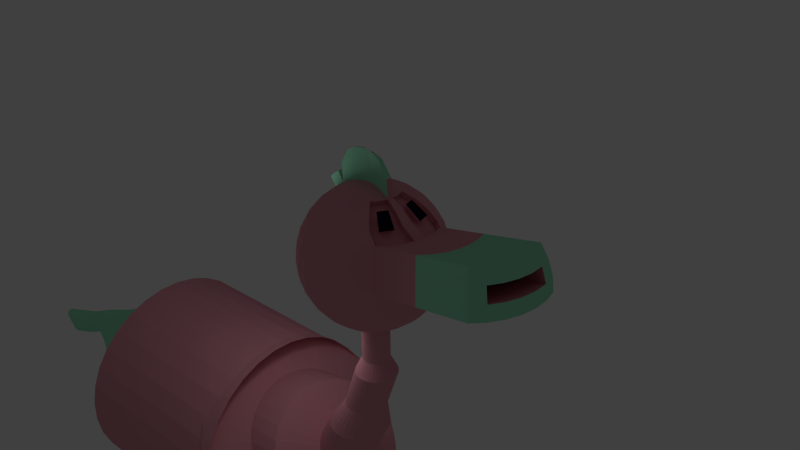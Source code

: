# Source: bird1.blend  (saved by Blender 2.63.0; exported with 4.5.12 LTS)
import bpy
from mathutils import Matrix  # noqa: F401  (used for matrix-valued properties, if any)

bpy.ops.wm.read_factory_settings(use_empty=True)
scene = bpy.context.scene
scene.name = 'Scene'

# ---- collections
col_collection_1 = bpy.data.collections.new('Collection 1'); scene.collection.children.link(col_collection_1)

# ---- materials (node trees are filled in below, after node groups)
mat_material_001 = bpy.data.materials.new('Material.001')
mat_material_001.alpha_threshold = 0.0
mat_material_001.use_transparent_shadow = False
mat_material_001.diffuse_color = (0.723, 0.3045, 0.3599, 1.0)
mat_material_001.roughness = 0.5
mat_material_001.line_color = (0.0, 0.0, 0.0, 1.0)
mat_material_002 = bpy.data.materials.new('Material.002')
mat_material_002.alpha_threshold = 0.0
mat_material_002.use_transparent_shadow = False
mat_material_002.diffuse_color = (0.008827, 0.002155, 0.01002, 1.0)
mat_material_002.roughness = 0.5
mat_material_002.specular_intensity = 0.0
mat_material_002.line_color = (0.0, 0.0, 0.0, 1.0)
mat_material_003 = bpy.data.materials.new('Material.003')
mat_material_003.alpha_threshold = 0.0
mat_material_003.use_transparent_shadow = False
mat_material_003.diffuse_color = (0.3325, 0.8, 0.529, 1.0)
mat_material_003.roughness = 0.5
mat_material_003.specular_intensity = 0.0
mat_material_003.line_color = (0.0, 0.0, 0.0, 1.0)

# ---- material node trees

# ---- world
world_world = bpy.data.worlds.new('World'); scene.world = world_world
world_world.color = (0.05088, 0.05088, 0.05088)
world_world.use_sun_shadow = False
world_world.sun_shadow_jitter_overblur = 0.0
world_world.cycles.sampling_method = 'MANUAL'
world_world.cycles.sample_map_resolution = 256

# ---- cameras
cam_camera = bpy.data.cameras.new('Camera')
cam_camera.clip_end = 100.0
cam_camera.lens = 35.0
cam_camera.sensor_width = 32.0
cam_camera.sensor_height = 18.0
cam_camera.ortho_scale = 7.314
cam_camera.dof.focus_distance = 0.0
cam_camera.dof.aperture_fstop = 128.0

# ---- lights
light_lamp = bpy.data.lights.new('Lamp', 'POINT')
light_lamp.transmission_factor = 0.0
light_lamp.cutoff_distance = 30.0
light_lamp.energy = 100.0
light_lamp.shadow_buffer_clip_start = 1.001
light_lamp.shadow_soft_size = 1.0
light_lamp.shadow_maximum_resolution = 0.006
light_lamp.use_absolute_resolution = True
light_lamp.cycles.use_multiple_importance_sampling = False

# ---- meshes
me_sphere = bpy.data.meshes.new('Sphere')
me_sphere.from_pydata([(-0.1951, 0.0, 0.9808), (-0.3827, 0.0, 0.9239), (-0.5556, 0.0, 0.8315), (-0.7071, 0.0, 0.7071), (-0.8315, 0.0, 0.5556), (-0.9239, 0.0, 0.3827), (-0.9808, 0.0, 0.1951), (-1.0, 0.0, 7.55e-08), (-0.9808, 0.0, -0.1951), (-0.9239, 0.0, -0.3827), (-0.8315, 0.0, -0.5556), (-0.7071, 0.0, -0.7071), (-0.5556, 0.0, -0.8315), (-0.3827, 0.0, -0.9239), (-0.1951, 0.0, -0.9808), (-0.1913, 0.03806, 0.9808), (-0.3753, 0.07466, 0.9239), (-0.5449, 0.1084, 0.8315), (-0.6935, 0.1379, 0.7071), (-0.8155, 0.1622, 0.5556), (-0.9061, 0.1802, 0.3827), (-0.9619, 0.1913, 0.1951), (-0.9808, 0.1951, 1.192e-07), (-0.9619, 0.1913, -0.1951), (-0.9061, 0.1802, -0.3827), (-0.8155, 0.1622, -0.5556), (-0.6935, 0.1379, -0.7071), (-0.5449, 0.1084, -0.8315), (-0.3753, 0.07466, -0.9239), (-0.1913, 0.03806, -0.9808), (-0.1802, 0.07466, 0.9808), (-0.3536, 0.1464, 0.9239), (-0.5133, 0.2126, 0.8315), (-0.6533, 0.2706, 0.7071), (-0.7682, 0.3182, 0.5556), (-0.8536, 0.3536, 0.3827), (-0.9061, 0.3753, 0.1951), (-0.9239, 0.3827, 1.192e-07), (-0.9061, 0.3753, -0.1951), (-0.8536, 0.3536, -0.3827), (-0.7682, 0.3182, -0.5556), (-0.6533, 0.2706, -0.7071), (-0.5133, 0.2126, -0.8315), (-0.3536, 0.1464, -0.9239), (-0.1802, 0.07466, -0.9808), (-0.1622, 0.1084, 0.9808), (-0.3182, 0.2126, 0.9239), (-0.4619, 0.3087, 0.8315), (-0.5879, 0.3928, 0.7071), (-0.6913, 0.4619, 0.5556), (-0.7682, 0.5133, 0.3827), (-0.8155, 0.5449, 0.1951), (-0.8315, 0.5556, 1.192e-07), (-0.8155, 0.5449, -0.1951), (-0.7682, 0.5133, -0.3827), (-0.6913, 0.4619, -0.5556), (-0.5879, 0.3928, -0.7071), (-0.4619, 0.3087, -0.8315), (-0.3182, 0.2126, -0.9239), (-0.1622, 0.1084, -0.9808), (-0.1379, 0.1379, 0.9808), (-0.2706, 0.2706, 0.9239), (-0.3928, 0.3928, 0.8315), (-0.5, 0.5, 0.7071), (-0.5879, 0.5879, 0.5556), (-0.6533, 0.6533, 0.3827), (-0.6935, 0.6935, 0.1951), (-0.7071, 0.7071, 1.192e-07), (-0.6935, 0.6935, -0.1951), (-0.6533, 0.6533, -0.3827), (-0.5879, 0.5879, -0.5556), (-0.5, 0.5, -0.7071), (-0.3928, 0.3928, -0.8315), (-0.2706, 0.2706, -0.9239), (-0.1379, 0.1379, -0.9808), (-0.1084, 0.1622, 0.9808), (-0.2126, 0.3182, 0.9239), (-0.3087, 0.4619, 0.8315), (-0.3928, 0.5879, 0.7071), (-0.4619, 0.6913, 0.5556), (-0.5133, 0.7682, 0.3827), (-0.5449, 0.8155, 0.1951), (-0.5556, 0.8315, 1.192e-07), (-0.5449, 0.8155, -0.1951), (-0.5133, 0.7682, -0.3827), (-0.4619, 0.6913, -0.5556), (-0.3928, 0.5879, -0.7071), (-0.3087, 0.4619, -0.8315), (-0.2126, 0.3182, -0.9239), (-0.1084, 0.1622, -0.9808), (-0.07466, 0.1802, 0.9808), (-0.1464, 0.3536, 0.9239), (-0.2126, 0.5133, 0.8315), (-0.2706, 0.6533, 0.7071), (-0.3182, 0.7682, 0.5556), (-0.3536, 0.8536, 0.3827), (-0.3753, 0.9061, 0.1951), (-0.3827, 0.9239, 1.192e-07), (-0.3753, 0.9061, -0.1951), (-0.3536, 0.8536, -0.3827), (-0.3182, 0.7682, -0.5556), (-0.2706, 0.6533, -0.7071), (-0.2126, 0.5133, -0.8315), (-0.1464, 0.3536, -0.9239), (-0.07466, 0.1802, -0.9808), (-0.03806, 0.1913, 0.9808), (-0.07466, 0.3753, 0.9239), (-0.1084, 0.5449, 0.8315), (-0.1379, 0.6935, 0.7071), (-0.1622, 0.8155, 0.5556), (-0.1802, 0.9061, 0.3827), (-0.1913, 0.9619, 0.1951), (-0.1951, 0.9808, 1.192e-07), (-0.1913, 0.9619, -0.1951), (-0.1802, 0.9061, -0.3827), (-0.1622, 0.8155, -0.5556), (-0.1379, 0.6935, -0.7071), (-0.1084, 0.5449, -0.8315), (-0.07466, 0.3753, -0.9239), (-0.03806, 0.1913, -0.9808), (3.445e-07, 0.1951, 0.9808), (3.631e-07, 0.3827, 0.9239), (3.631e-07, 0.5556, 0.8315), (4.003e-07, 0.7071, 0.7071), (4.152e-07, 0.8315, 0.5556), (3.705e-07, 0.9239, 0.3827), (4.749e-07, 0.9808, 0.1951), (3.407e-07, 1.0, 1.192e-07), (4.749e-07, 0.9808, -0.1951), (3.407e-07, 0.9239, -0.3827), (4.152e-07, 0.8315, -0.5556), (4.003e-07, 0.7071, -0.7071), (3.929e-07, 0.5556, -0.8315), (3.556e-07, 0.3827, -0.9239), (3.147e-07, 0.1951, -0.9808), (0.03806, 0.1913, 0.9808), (0.07466, 0.3753, 0.9239), (0.1084, 0.5449, 0.8315), (0.138, 0.6935, 0.7071), (0.1622, 0.8155, 0.5556), (0.1802, 0.9061, 0.3827), (0.1913, 0.9619, 0.1951), (0.1951, 0.9808, 1.192e-07), (0.1913, 0.9619, -0.1951), (0.1802, 0.9061, -0.3827), (0.1622, 0.8155, -0.5556), (0.138, 0.6935, -0.7071), (0.1084, 0.5449, -0.8315), (0.07466, 0.3753, -0.9239), (0.03806, 0.1913, -0.9808), (0.07466, 0.1802, 0.9808), (0.1464, 0.3536, 0.9239), (0.2126, 0.5133, 0.8315), (0.2706, 0.6533, 0.7071), (0.3182, 0.7682, 0.5556), (0.3536, 0.8536, 0.3827), (0.3753, 0.9061, 0.1951), (0.3827, 0.9239, 1.192e-07), (0.3753, 0.9061, -0.1951), (0.3536, 0.8536, -0.3827), (0.3182, 0.7682, -0.5556), (0.2706, 0.6533, -0.7071), (0.2126, 0.5133, -0.8315), (0.1464, 0.3536, -0.9239), (0.07466, 0.1802, -0.9808), (0.1084, 0.1622, 0.9808), (0.2126, 0.3182, 0.9239), (0.3087, 0.4619, 0.8315), (0.3928, 0.5879, 0.7071), (0.4619, 0.6913, 0.5556), (0.5133, 0.7682, 0.3827), (0.5449, 0.8155, 0.1951), (0.5556, 0.8315, 1.192e-07), (0.5449, 0.8155, -0.1951), (0.5133, 0.7682, -0.3827), (0.4619, 0.6913, -0.5556), (0.3928, 0.5879, -0.7071), (0.3087, 0.4619, -0.8315), (0.2126, 0.3182, -0.9239), (0.1084, 0.1622, -0.9808), (0.138, 0.1379, 0.9808), (0.2706, 0.2706, 0.9239), (0.3928, 0.3928, 0.8315), (0.5, 0.5, 0.7071), (0.5879, 0.5879, 0.5556), (0.6533, 0.6533, 0.3827), (0.6935, 0.6935, 0.1951), (0.7071, 0.7071, 1.192e-07), (0.6935, 0.6935, -0.1951), (0.6533, 0.6533, -0.3827), (0.5879, 0.5879, -0.5556), (0.5, 0.5, -0.7071), (0.3928, 0.3928, -0.8315), (0.2706, 0.2706, -0.9239), (0.138, 0.1379, -0.9808), (0.1622, 0.1084, 0.9808), (0.3182, 0.2126, 0.9239), (0.4619, 0.3087, 0.8315), (0.5879, 0.3928, 0.7071), (0.6913, 0.4619, 0.5556), (0.7682, 0.5133, 0.3827), (0.8155, 0.5449, 0.1951), (0.8315, 0.5556, 1.192e-07), (0.8155, 0.5449, -0.1951), (0.7682, 0.5133, -0.3827), (0.6913, 0.4619, -0.5556), (0.5879, 0.3928, -0.7071), (0.4619, 0.3087, -0.8315), (0.3182, 0.2126, -0.9239), (0.1622, 0.1084, -0.9808), (0.1802, 0.07466, 0.9808), (0.3536, 0.1464, 0.9239), (0.4807, 0.2238, 0.8545), (0.6726, 0.3033, 0.684), (0.845, 0.3544, 0.5652), (0.9304, 0.3898, 0.3923), (0.9829, 0.4116, 0.2047), (1.001, 0.4189, 0.009592), (0.9061, 0.3753, -0.1951), (0.8536, 0.3536, -0.3827), (0.7682, 0.3182, -0.5556), (0.6533, 0.2706, -0.7071), (0.5133, 0.2126, -0.8315), (0.3536, 0.1464, -0.9239), (0.1802, 0.07466, -0.9808), (0.1913, 0.03806, 0.9808), (0.3753, 0.07466, 0.9239), (0.524, 0.08094, 0.8545), (0.7277, 0.1215, 0.684), (0.8923, 0.1984, 0.5652), (1.849, -0.1326, 0.6688), (1.757, -0.1326, 0.8417), (1.058, 0.2313, 0.009592), (0.9619, 0.1913, -0.1951), (0.9061, 0.1802, -0.3827), (0.8155, 0.1622, -0.5556), (0.6935, 0.1379, -0.7071), (0.5449, 0.1084, -0.8315), (0.3753, 0.07466, -0.9239), (0.1913, 0.03806, -0.9808), (0.1951, -3.353e-08, 0.9808), (0.3827, -5.215e-08, 0.9239), (0.5556, -6.706e-08, 0.8315), (0.7071, -5.96e-08, 0.7071), (0.9083, 0.03623, 0.5652), (1.906, 0.06253, 0.2861), (1.887, 0.05878, 0.4812), (1.077, 0.03623, 0.009592), (0.9808, -1.49e-07, -0.1951), (0.9239, -4.47e-08, -0.3827), (0.8315, -1.043e-07, -0.5556), (0.7071, -5.96e-08, -0.7071), (0.5556, -9.686e-08, -0.8315), (0.3827, -2.235e-08, -0.9239), (0.1951, 0.0, -0.9808), (0.1913, -0.03806, 0.9808), (0.3753, -0.07466, 0.9239), (0.5449, -0.1084, 0.8315), (0.6935, -0.1379, 0.7071), (0.8923, -0.126, 0.5652), (1.831, 0.04768, 0.6688), (1.741, 0.02965, 0.8417), (1.058, -0.1589, 0.009592), (0.9619, -0.1913, -0.1951), (0.9061, -0.1802, -0.3827), (0.8155, -0.1622, -0.5556), (0.6935, -0.1379, -0.7071), (0.5449, -0.1084, -0.8315), (0.3753, -0.07466, -0.9239), (0.1913, -0.03806, -0.9808), (0.1802, -0.07466, 0.9808), (0.3536, -0.1464, 0.9239), (0.4983, -0.182, 0.8542), (0.6896, -0.2612, 0.6843), (0.845, -0.282, 0.5652), (1.849, 0.2501, 0.2861), (1.831, 0.2428, 0.4812), (1.001, -0.3465, 0.009592), (0.9061, -0.3753, -0.1951), (0.8536, -0.3536, -0.3827), (0.7682, -0.3182, -0.5556), (0.6533, -0.2706, -0.7071), (0.5133, -0.2126, -0.8315), (0.3536, -0.1464, -0.9239), (0.1802, -0.07466, -0.9808), (0.1622, -0.1084, 0.9808), (0.3182, -0.2126, 0.9239), (0.4282, -0.3132, 0.8542), (0.6003, -0.4282, 0.6843), (0.7681, -0.4257, 0.5652), (1.779, 0.221, 0.6688), (1.694, 0.1856, 0.8417), (0.9083, -0.5193, 0.009592), (0.8155, -0.5449, -0.1951), (0.7682, -0.5133, -0.3827), (0.6913, -0.4619, -0.5556), (0.5879, -0.3928, -0.7071), (0.4619, -0.3087, -0.8315), (0.3182, -0.2126, -0.9239), (0.1622, -0.1084, -0.9808), (0.138, -0.1379, 0.9808), (0.2706, -0.2706, 0.9239), (0.3928, -0.3928, 0.8315), (0.5, -0.5, 0.7071), (0.6647, -0.5517, 0.5652), (0.7301, -0.6171, 0.3923), (0.7703, -0.6573, 0.2047), (0.7839, -0.6709, 0.009592), (0.6935, -0.6935, -0.1951), (0.6533, -0.6533, -0.3827), (0.5879, -0.5879, -0.5556), (0.5, -0.5, -0.7071), (0.3928, -0.3928, -0.8315), (0.2706, -0.2706, -0.9239), (0.1379, -0.1379, -0.9808), (0.1084, -0.1622, 0.9808), (0.2126, -0.3182, 0.9239), (0.3087, -0.4619, 0.8315), (0.3928, -0.5879, 0.7071), (0.4619, -0.6913, 0.5556), (0.5133, -0.7682, 0.3827), (0.5449, -0.8155, 0.1951), (0.5556, -0.8315, 1.192e-07), (0.5449, -0.8155, -0.1951), (0.5133, -0.7682, -0.3827), (0.4619, -0.6913, -0.5556), (0.3928, -0.5879, -0.7071), (0.3087, -0.4619, -0.8315), (0.2126, -0.3182, -0.9239), (0.1084, -0.1622, -0.9808), (-0.3041, -4.051e-08, -1.81), (0.07466, -0.1802, 0.9808), (0.1464, -0.3536, 0.9239), (0.2126, -0.5133, 0.8315), (0.2706, -0.6533, 0.7071), (0.3182, -0.7682, 0.5556), (0.3536, -0.8536, 0.3827), (0.3753, -0.9061, 0.1951), (0.3827, -0.9239, 1.192e-07), (0.3753, -0.9061, -0.1951), (0.3536, -0.8536, -0.3827), (0.3182, -0.7682, -0.5556), (0.2706, -0.6533, -0.7071), (0.2126, -0.5133, -0.8315), (0.1464, -0.3536, -0.9239), (0.07466, -0.1802, -0.9808), (0.03806, -0.1913, 0.9808), (0.07466, -0.3753, 0.9239), (0.1084, -0.5449, 0.8315), (0.1379, -0.6935, 0.7071), (0.1622, -0.8155, 0.5556), (0.1802, -0.9061, 0.3827), (0.1913, -0.9619, 0.1951), (0.1951, -0.9808, 1.192e-07), (0.1913, -0.9619, -0.1951), (0.1802, -0.9061, -0.3827), (0.1622, -0.8155, -0.5556), (0.1379, -0.6935, -0.7071), (0.1084, -0.5449, -0.8315), (0.07466, -0.3753, -0.9239), (0.03806, -0.1913, -0.9808), (2.774e-07, -0.1951, 0.9808), (2.513e-07, -0.3827, 0.9239), (2.29e-07, -0.5556, 0.8315), (2.215e-07, -0.7071, 0.7071), (2.215e-07, -0.8315, 0.5556), (1.47e-07, -0.9239, 0.3827), (1.023e-07, -0.9808, 0.1951), (1.619e-07, -1.0, 1.192e-07), (1.023e-07, -0.9808, -0.1951), (1.768e-07, -0.9239, -0.3827), (2.215e-07, -0.8315, -0.5556), (2.215e-07, -0.7071, -0.7071), (2.141e-07, -0.5556, -0.8315), (3.109e-07, -0.3827, -0.9239), (3.147e-07, -0.1951, -0.9808), (-0.03806, -0.1913, 0.9808), (-0.07466, -0.3753, 0.9239), (-0.1084, -0.5449, 0.8315), (-0.1379, -0.6935, 0.7071), (-0.1622, -0.8155, 0.5556), (-0.1802, -0.9061, 0.3827), (-0.1913, -0.9619, 0.1951), (-0.1951, -0.9808, 1.192e-07), (-0.1913, -0.9619, -0.1951), (-0.1802, -0.9061, -0.3827), (-0.1622, -0.8155, -0.5556), (-0.1379, -0.6935, -0.7071), (-0.1084, -0.5449, -0.8315), (-0.07466, -0.3753, -0.9239), (-0.03806, -0.1913, -0.9808), (-0.07466, -0.1802, 0.9808), (-0.1464, -0.3536, 0.9239), (-0.2126, -0.5133, 0.8315), (-0.2706, -0.6533, 0.7071), (-0.3182, -0.7682, 0.5556), (-0.3536, -0.8536, 0.3827), (-0.3753, -0.9061, 0.1951), (-0.3827, -0.9239, 1.192e-07), (-0.3753, -0.9061, -0.1951), (-0.3536, -0.8536, -0.3827), (-0.3182, -0.7682, -0.5556), (-0.2706, -0.6533, -0.7071), (-0.2126, -0.5133, -0.8315), (-0.1464, -0.3536, -0.9239), (-0.07466, -0.1802, -0.9808), (-0.1084, -0.1622, 0.9808), (-0.2126, -0.3182, 0.9239), (-0.3087, -0.4619, 0.8315), (-0.3928, -0.5879, 0.7071), (-0.4619, -0.6913, 0.5556), (-0.5133, -0.7682, 0.3827), (-0.5449, -0.8155, 0.1951), (-0.5556, -0.8315, 1.192e-07), (-0.5449, -0.8155, -0.1951), (-0.5133, -0.7682, -0.3827), (-0.4619, -0.6913, -0.5556), (-0.3928, -0.5879, -0.7071), (-0.3087, -0.4619, -0.8315), (-0.2126, -0.3182, -0.9239), (-0.1084, -0.1622, -0.9808), (-0.1379, -0.1379, 0.9808), (-0.2706, -0.2706, 0.9239), (-0.3928, -0.3928, 0.8315), (-0.5, -0.5, 0.7071), (-0.5879, -0.5879, 0.5556), (-0.6533, -0.6533, 0.3827), (-0.6935, -0.6935, 0.1951), (-0.7071, -0.7071, 1.192e-07), (-0.6935, -0.6935, -0.1951), (-0.6533, -0.6533, -0.3827), (-0.5879, -0.5879, -0.5556), (-0.5, -0.5, -0.7071), (-0.3928, -0.3928, -0.8315), (-0.2706, -0.2706, -0.9239), (-0.1379, -0.1379, -0.9808), (5.491e-08, -1.81e-07, 1.0), (-0.1622, -0.1084, 0.9808), (-0.3182, -0.2126, 0.9239), (-0.4619, -0.3087, 0.8315), (-0.5879, -0.3928, 0.7071), (-0.6913, -0.4619, 0.5556), (-0.7682, -0.5133, 0.3827), (-0.8155, -0.5449, 0.1951), (-0.8315, -0.5556, 1.192e-07), (-0.8155, -0.5449, -0.1951), (-0.7682, -0.5133, -0.3827), (-0.6913, -0.4619, -0.5556), (-0.5879, -0.3928, -0.7071), (-0.4619, -0.3087, -0.8315), (-0.3182, -0.2126, -0.9239), (-0.1622, -0.1084, -0.9808), (-0.1802, -0.07466, 0.9808), (-0.3536, -0.1464, 0.9239), (-0.5133, -0.2126, 0.8315), (-0.6533, -0.2706, 0.7071), (-0.7682, -0.3182, 0.5556), (-0.8536, -0.3536, 0.3827), (-0.9061, -0.3753, 0.1951), (-0.9239, -0.3827, 1.192e-07), (-0.9061, -0.3753, -0.1951), (-0.8536, -0.3536, -0.3827), (-0.7682, -0.3182, -0.5556), (-0.6533, -0.2706, -0.7071), (-0.5133, -0.2126, -0.8315), (-0.3536, -0.1464, -0.9239), (-0.1802, -0.07466, -0.9808), (-0.1913, -0.03806, 0.9808), (-0.3753, -0.07466, 0.9239), (-0.5449, -0.1084, 0.8315), (-0.6935, -0.1379, 0.7071), (-0.8155, -0.1622, 0.5556), (-0.9061, -0.1802, 0.3827), (-0.9619, -0.1913, 0.1951), (-0.9808, -0.1951, 1.192e-07), (-0.9619, -0.1913, -0.1951), (-0.9061, -0.1802, -0.3827), (-0.8155, -0.1622, -0.5556), (-0.6935, -0.1379, -0.7071), (-0.5449, -0.1084, -0.8315), (-0.3753, -0.07466, -0.9239), (-0.1913, -0.03806, -0.9808), (1.361, 0.2517, 0.7335), (1.447, 0.2871, 0.5606), (1.499, 0.3088, 0.373), (1.517, 0.3162, 0.1779), (1.409, 0.09571, 0.7335), (2.631, -0.0008333, 1.15), (2.716, 0.03453, 0.9773), (1.574, 0.1286, 0.1779), (1.425, -0.0665, 0.7335), (2.769, 0.05631, 0.7897), (2.787, 0.06366, 0.5946), (1.593, -0.0665, 0.1779), (1.409, -0.2287, 0.7335), (2.678, -0.1568, 1.15), (2.769, -0.1388, 0.9773), (1.574, -0.2616, 0.1779), (1.361, -0.3847, 0.7335), (2.825, -0.1277, 0.7897), (2.844, -0.1239, 0.5946), (1.517, -0.4492, 0.1779), (1.285, -0.5284, 0.7335), (2.694, -0.319, 1.15), (2.787, -0.319, 0.9773), (1.425, -0.6221, 0.1779), (1.181, -0.6544, 0.7335), (1.247, -0.7198, 0.5606), (1.287, -0.76, 0.373), (1.3, -0.7736, 0.1779), (1.906, -0.1326, 0.4812), (1.925, -0.1326, 0.2861), (1.741, -0.2948, 0.8417), (1.831, -0.3128, 0.6688), (1.887, -0.3239, 0.4812), (1.906, -0.3276, 0.2861), (1.694, -0.4507, 0.8417), (1.779, -0.4861, 0.6688), (1.831, -0.5079, 0.4812), (1.849, -0.5152, 0.2861), (1.617, -0.5945, 0.8417), (1.694, -0.6458, 0.6688), (1.741, -0.6775, 0.4812), (1.757, -0.6881, 0.2861), (1.513, -0.7205, 0.8417), (1.579, -0.7858, 0.6688), (1.619, -0.8261, 0.4812), (1.632, -0.8397, 0.2861), (2.844, -0.319, 0.7897), (2.863, -0.319, 0.5946), (2.678, -0.4812, 1.15), (2.769, -0.4993, 0.9773), (2.825, -0.5104, 0.7897), (2.844, -0.5141, 0.5946), (2.631, -0.6372, 1.15), (2.716, -0.6726, 0.9773), (2.769, -0.6944, 0.7897), (2.787, -0.7017, 0.5946), (2.554, -0.781, 1.15), (2.631, -0.8323, 0.9773), (2.678, -0.8639, 0.7897), (2.694, -0.8746, 0.5946), (2.451, -0.907, 1.15), (2.516, -0.9723, 0.9773), (2.556, -1.013, 0.7897), (2.57, -1.026, 0.5946), (0.3249, -0.04755, 0.8416), (0.4945, -0.08128, 0.7492), (0.6431, -0.1108, 0.6248), (0.8419, -0.09887, 0.4829), (0.3031, -0.1193, 0.8416), (0.4629, -0.1855, 0.7492), (0.6029, -0.2435, 0.6248), (0.7946, -0.2549, 0.4829), (0.2678, -0.1855, 0.8416), (0.4115, -0.2815, 0.7492), (0.5375, -0.3657, 0.6248), (0.7177, -0.3986, 0.4829), (0.2202, -0.2435, 0.8416), (0.3424, -0.3657, 0.7492), (0.4496, -0.4729, 0.6248), (0.6143, -0.5246, 0.4829), (0.2722, 0.1962, 0.8507), (0.416, 0.2922, 0.7583), (0.542, 0.3764, 0.6339), (0.6454, 0.4455, 0.4824), (0.3076, 0.13, 0.8507), (0.4673, 0.1962, 0.7583), (0.6073, 0.2542, 0.6339), (0.799, 0.338, 0.492), (0.3294, 0.05822, 0.8507), (0.4989, 0.09195, 0.7583), (0.6476, 0.1215, 0.6339), (0.8463, 0.182, 0.492), (0.3367, -0.01644, 0.8507), (0.5096, -0.01644, 0.7583), (0.6612, -0.01644, 0.6339), (0.8623, 0.01979, 0.492), (-0.2199, 0.002448, 1.233), (-0.4075, 0.002448, 1.176), (-0.5804, 0.002448, 1.084), (-0.2162, 0.04051, 1.233), (-0.4002, 0.07711, 1.176), (-0.5697, 0.1108, 1.084), (0.1702, 0.002448, 1.233), (0.3578, 0.002448, 1.176), (0.1665, -0.03561, 1.233), (0.3505, -0.07221, 1.176), (-0.02485, 0.002448, 1.253), (-0.209, 0.007417, 1.412), (-0.3376, 0.007417, 1.373), (-0.4561, 0.007417, 1.309), (-0.2065, 0.0335, 1.412), (-0.3326, 0.05859, 1.373), (-0.4488, 0.08171, 1.309), (0.05841, 0.007417, 1.412), (0.187, 0.007417, 1.373), (0.05584, -0.01867, 1.412), (0.1819, -0.04375, 1.373), (-0.07531, 0.007417, 1.425), (-0.6659, 0.01087, 0.9659), (-0.8175, 0.01087, 0.8416), (-0.6553, 0.1193, 0.9659), (-0.8039, 0.1488, 0.8416), (-0.1951, -2.049e-08, -1.586), (-0.1913, 0.03806, -1.586), (-0.1802, 0.07466, -1.586), (-0.1622, 0.1084, -1.586), (-0.1379, 0.1379, -1.586), (-0.1084, 0.1622, -1.586), (-0.07466, 0.1802, -1.586), (-0.03806, 0.1913, -1.586), (3.123e-07, 0.1951, -1.586), (0.03806, 0.1913, -1.586), (0.07466, 0.1802, -1.586), (0.1084, 0.1622, -1.586), (0.138, 0.1379, -1.586), (0.1622, 0.1084, -1.586), (0.1802, 0.07466, -1.586), (0.1913, 0.03806, -1.586), (0.1951, -2.049e-08, -1.586), (0.1913, -0.03806, -1.586), (0.1802, -0.07466, -1.586), (0.1622, -0.1084, -1.586), (0.1379, -0.1379, -1.586), (0.1084, -0.1622, -1.586), (-0.5685, 0.01811, -2.493), (0.07466, -0.1802, -1.586), (0.03806, -0.1913, -1.586), (3.123e-07, -0.1951, -1.586), (-0.03806, -0.1913, -1.586), (-0.07466, -0.1802, -1.586), (-0.1084, -0.1622, -1.586), (-0.1379, -0.1379, -1.586), (-0.1622, -0.1084, -1.586), (-0.1802, -0.07466, -1.586), (-0.1913, -0.03806, -1.586), (-0.2982, 0.05932, -1.81), (-0.2809, 0.1164, -1.81), (-0.2528, 0.1689, -1.81), (-0.215, 0.215, -1.81), (-0.1689, 0.2528, -1.81), (-0.1164, 0.2809, -1.81), (-0.05932, 0.2982, -1.81), (3.07e-07, 0.3041, -1.81), (0.05932, 0.2982, -1.81), (0.1164, 0.2809, -1.81), (0.1689, 0.2528, -1.81), (0.215, 0.215, -1.81), (0.2528, 0.1689, -1.81), (0.2809, 0.1164, -1.81), (0.2982, 0.05932, -1.81), (0.3041, -4.051e-08, -1.81), (0.2982, -0.05932, -1.81), (0.2809, -0.1164, -1.81), (0.2528, -0.1689, -1.81), (0.215, -0.215, -1.81), (0.1689, -0.2528, -1.81), (-0.9456, 0.07963, -3.019), (0.1164, -0.2809, -1.81), (0.05932, -0.2982, -1.81), (3.07e-07, -0.3041, -1.81), (-0.05932, -0.2982, -1.81), (-0.1164, -0.2809, -1.81), (-0.1689, -0.2528, -1.81), (-0.215, -0.215, -1.81), (-0.2528, -0.1689, -1.81), (-0.2809, -0.1164, -1.81), (-0.2982, -0.05932, -1.81), (-0.5627, 0.07743, -2.493), (-0.5454, 0.1345, -2.493), (-0.5173, 0.187, -2.493), (-0.4795, 0.2331, -2.493), (-0.4334, 0.2709, -2.493), (-0.3808, 0.299, -2.493), (-0.3238, 0.3163, -2.493), (-0.2644, 0.3222, -2.493), (-0.2051, 0.3163, -2.493), (-0.1481, 0.299, -2.493), (-0.0955, 0.2709, -2.493), (-0.04942, 0.2331, -2.493), (-0.0116, 0.187, -2.493), (0.0165, 0.1345, -2.493), (0.03381, 0.07743, -2.493), (0.03965, 0.01811, -2.493), (0.03381, -0.04122, -2.493), (0.0165, -0.09826, -2.493), (-0.0116, -0.1508, -2.493), (-0.04942, -0.1969, -2.493), (-0.0955, -0.2347, -2.493), (-1.343, 0.1399, -3.591), (-0.1481, -0.2628, -2.493), (-0.2051, -0.2801, -2.493), (-0.2644, -0.286, -2.493), (-0.3238, -0.2801, -2.493), (-0.3808, -0.2628, -2.493), (-0.4334, -0.2347, -2.493), (-0.4795, -0.1969, -2.493), (-0.5173, -0.1508, -2.493), (-0.5454, -0.09826, -2.493), (-0.5627, -0.04122, -2.493), (-0.937, 0.1674, -3.019), (-0.9114, 0.2518, -3.019), (-0.8698, 0.3296, -3.019), (-0.8139, 0.3978, -3.019), (-0.7457, 0.4537, -3.019), (-0.6679, 0.4953, -3.019), (-0.5835, 0.5209, -3.019), (-0.4957, 0.5295, -3.019), (-0.408, 0.5209, -3.019), (-0.3236, 0.4953, -3.019), (-0.2458, 0.4537, -3.019), (-0.1776, 0.3978, -3.019), (-0.1216, 0.3296, -3.019), (-0.08007, 0.2518, -3.019), (-0.05447, 0.1674, -3.019), (-0.04582, 0.07963, -3.019), (-0.05447, -0.008138, -3.019), (-0.08007, -0.09254, -3.019), (-0.1216, -0.1703, -3.019), (-0.1776, -0.2385, -3.019), (-0.2458, -0.2944, -3.019), (-1.882, 0.001006, -3.219), (-0.3236, -0.336, -3.019), (-0.408, -0.3616, -3.019), (-0.4957, -0.3703, -3.019), (-0.5835, -0.3616, -3.019), (-0.6679, -0.336, -3.019), (-0.7457, -0.2944, -3.019), (-0.8139, -0.2385, -3.019), (-0.8698, -0.1703, -3.019), (-0.9114, -0.09254, -3.019), (-0.937, -0.008137, -3.019), (-1.347, 0.2279, -3.586), (-1.339, 0.3153, -3.594), (-1.319, 0.3989, -3.614), (-1.288, 0.4753, -3.646), (-1.248, 0.5417, -3.687), (-1.199, 0.5954, -3.738), (-1.144, 0.6345, -3.794), (-1.085, 0.6574, -3.856), (-1.024, 0.6633, -3.919), (-0.9633, 0.6519, -3.982), (-0.9054, 0.6236, -4.042), (-0.8525, 0.5796, -4.097), (-0.8066, 0.5215, -4.145), (-0.7695, 0.4516, -4.184), (-0.7426, 0.3725, -4.213), (-0.727, 0.2873, -4.229), (-0.7232, 0.1993, -4.234), (-0.7313, 0.1119, -4.226), (-0.7512, 0.02833, -4.206), (-0.782, -0.04809, -4.174), (-0.8225, -0.1145, -4.133), (-2.475, -0.04032, -3.298), (-0.8711, -0.1682, -4.082), (-0.9261, -0.2073, -4.026), (-0.9853, -0.2302, -3.964), (-1.046, -0.2361, -3.901), (-1.107, -0.2246, -3.838), (-1.165, -0.1964, -3.778), (-1.218, -0.1523, -3.723), (-1.264, -0.09426, -3.675), (-1.301, -0.02434, -3.636), (-1.328, 0.05472, -3.607), (-1.896, 0.2192, -3.204), (-1.884, 0.4372, -3.223), (-1.849, 0.6467, -3.277), (-1.79, 0.8396, -3.363), (-1.71, 1.009, -3.477), (-1.612, 1.147, -3.616), (-1.5, 1.249, -3.774), (-1.379, 1.312, -3.946), (-1.252, 1.333, -4.123), (-1.125, 1.311, -4.301), (-1.003, 1.246, -4.471), (-0.8898, 1.142, -4.627), (-0.7906, 1.002, -4.764), (-0.7089, 0.8324, -4.876), (-0.6478, 0.6387, -4.958), (-0.6097, 0.4287, -5.008), (-0.596, 0.2105, -5.024), (-0.6073, -0.007551, -5.004), (-0.6432, -0.217, -4.951), (-0.7022, -0.4099, -4.865), (-0.7821, -0.5788, -4.75), (-3.143, -0.1752, -2.945), (-0.8798, -0.7172, -4.611), (-0.9916, -0.8198, -4.453), (-1.113, -0.8826, -4.282), (-1.24, -0.9032, -4.104), (-1.367, -0.8809, -3.927), (-1.489, -0.8164, -3.757), (-1.602, -0.7124, -3.6), (-1.701, -0.5727, -3.463), (-1.783, -0.4027, -3.352), (-1.844, -0.209, -3.269), (-2.489, 0.1779, -3.283), (-2.477, 0.3959, -3.302), (-2.442, 0.6054, -3.356), (-2.383, 0.7983, -3.441), (-2.303, 0.9672, -3.556), (-2.205, 1.106, -3.695), (-2.093, 1.208, -3.853), (-1.972, 1.271, -4.025), (-1.845, 1.292, -4.202), (-1.718, 1.269, -4.38), (-1.596, 1.205, -4.55), (-1.483, 1.101, -4.706), (-1.384, 0.961, -4.843), (-1.302, 0.7911, -4.954), (-1.241, 0.5974, -5.037), (-1.203, 0.3874, -5.087), (-1.189, 0.1692, -5.102), (-1.2, -0.04888, -5.083), (-1.236, -0.2584, -5.029), (-1.295, -0.4513, -4.944), (-1.375, -0.6201, -4.829), (-2.526, -0.3099, -2.842), (-1.473, -0.7585, -4.69), (-1.585, -0.8611, -4.532), (-1.706, -0.9239, -4.361), (-1.833, -0.9445, -4.183), (-1.96, -0.9222, -4.006), (-2.082, -0.8578, -3.835), (-2.195, -0.7537, -3.679), (-2.294, -0.614, -3.542), (-2.376, -0.444, -3.431), (-2.437, -0.2503, -3.348), (-3.165, 0.1774, -2.92), (-3.147, 0.5297, -2.951), (-3.089, 0.8681, -3.038), (-2.994, 1.18, -3.176), (-2.864, 1.453, -3.361), (-2.707, 1.676, -3.586), (-2.526, 1.842, -3.842), (-2.33, 1.943, -4.118), (-2.125, 1.977, -4.406), (-1.92, 1.941, -4.692), (-1.722, 1.837, -4.967), (-1.54, 1.668, -5.22), (-1.38, 1.443, -5.44), (-1.248, 1.168, -5.621), (-1.149, 0.8551, -5.754), (-1.087, 0.5158, -5.835), (-1.065, 0.1633, -5.86), (-1.084, -0.189, -5.829), (-1.141, -0.5274, -5.742), (-1.237, -0.8391, -5.604), (-1.366, -1.112, -5.418), (-2.705, -0.3709, -2.896), (-1.524, -1.336, -5.194), (-1.704, -1.501, -4.938), (-1.901, -1.603, -4.661), (-2.105, -1.636, -4.374), (-2.311, -1.6, -4.088), (-2.508, -1.496, -3.813), (-2.69, -1.328, -3.56), (-2.851, -1.102, -3.339), (-2.983, -0.8274, -3.159), (-3.081, -0.5144, -3.026), (-2.562, 0.03787, -2.785), (-2.591, 0.3906, -2.798), (-2.611, 0.7348, -2.878), (-2.622, 1.057, -3.025), (-2.624, 1.345, -3.23), (-2.616, 1.588, -3.488), (-2.598, 1.777, -3.787), (-2.572, 1.903, -4.117), (-2.538, 1.963, -4.464), (-2.498, 1.954, -4.816), (-2.453, 1.876, -5.159), (-2.405, 1.733, -5.479), (-2.356, 1.529, -5.764), (-2.307, 1.273, -6.004), (-2.261, 0.9748, -6.189), (-2.219, 0.6454, -6.312), (-2.183, 0.2976, -6.369), (-2.154, -0.05511, -6.356), (-2.134, -0.3993, -6.276), (-2.123, -0.7217, -6.129), (-2.122, -1.01, -5.924), (-5.475, -0.6834, -2.799), (-2.13, -1.253, -5.666), (-2.147, -1.441, -5.367), (-2.173, -1.568, -5.037), (-2.207, -1.628, -4.69), (-2.247, -1.618, -4.338), (-2.292, -1.541, -3.995), (-2.34, -1.397, -3.675), (-2.39, -1.194, -3.39), (-2.438, -0.9377, -3.15), (-2.484, -0.6393, -2.965), (-2.742, -0.02502, -2.83), (-2.782, 0.3269, -2.833), (-2.823, 0.6712, -2.905), (-2.864, 0.9946, -3.043), (-2.904, 1.285, -3.242), (-2.941, 1.531, -3.494), (-2.973, 1.723, -3.79), (-2.999, 1.854, -4.118), (-3.018, 1.918, -4.466), (-3.03, 1.914, -4.819), (-3.034, 1.841, -5.166), (-3.03, 1.703, -5.492), (-3.018, 1.504, -5.785), (-2.998, 1.252, -6.033), (-2.971, 0.9569, -6.227), (-2.939, 0.6302, -6.36), (-2.903, 0.2843, -6.426), (-2.863, -0.06759, -6.423), (-2.821, -0.4119, -6.351), (-2.78, -0.7354, -6.213), (-2.74, -1.026, -6.014), (-5.475, -0.6834, -2.799), (-2.704, -1.271, -5.762), (-2.672, -1.463, -5.466), (-2.646, -1.594, -5.138), (-2.626, -1.659, -4.791), (-2.614, -1.655, -4.437), (-2.61, -1.582, -4.09), (-2.614, -1.443, -3.764), (-2.627, -1.244, -3.472), (-2.646, -0.9925, -3.223), (-2.673, -0.6976, -3.029), (-5.511, -0.3374, -2.733), (-5.551, 0.01443, -2.736), (-5.592, 0.3587, -2.808), (-5.634, 0.6822, -2.946), (-5.673, 0.9725, -3.145), (-5.71, 1.218, -3.397), (-5.742, 1.41, -3.693), (-5.768, 1.541, -4.021), (-5.788, 1.606, -4.369), (-5.8, 1.601, -4.722), (-5.804, 1.529, -5.069), (-5.799, 1.39, -5.395), (-5.787, 1.191, -5.688), (-5.767, 0.9394, -5.936), (-5.741, 0.6445, -6.13), (-5.709, 0.3178, -6.263), (-5.672, -0.02814, -6.329), (-5.632, -0.38, -6.326), (-5.591, -0.7243, -6.255), (-5.55, -1.048, -6.117), (-5.51, -1.338, -5.918), (-6.532, -0.5321, -3.676), (-5.473, -1.584, -5.665), (-5.441, -1.776, -5.369), (-5.415, -1.907, -5.041), (-5.396, -1.971, -4.694), (-5.384, -1.967, -4.34), (-5.38, -1.894, -3.993), (-5.384, -1.756, -3.667), (-5.396, -1.557, -3.375), (-5.416, -1.305, -3.126), (-5.442, -1.01, -2.932), (-5.511, -0.3374, -2.733), (-5.551, 0.01443, -2.736), (-5.592, 0.3587, -2.808), (-5.634, 0.6822, -2.946), (-5.673, 0.9725, -3.145), (-5.71, 1.218, -3.397), (-5.742, 1.41, -3.693), (-5.768, 1.541, -4.021), (-5.788, 1.606, -4.369), (-5.8, 1.601, -4.722), (-5.804, 1.529, -5.069), (-5.799, 1.39, -5.395), (-5.787, 1.191, -5.688), (-5.767, 0.9394, -5.936), (-5.741, 0.6445, -6.13), (-5.709, 0.3178, -6.263), (-5.672, -0.02814, -6.329), (-5.632, -0.38, -6.326), (-5.591, -0.7243, -6.255), (-5.55, -1.048, -6.117), (-5.51, -1.338, -5.918), (-7.301, -0.5105, -4.016), (-5.473, -1.584, -5.665), (-5.441, -1.776, -5.369), (-5.415, -1.907, -5.041), (-5.396, -1.971, -4.694), (-5.384, -1.967, -4.34), (-5.38, -1.894, -3.993), (-5.384, -1.756, -3.667), (-5.396, -1.557, -3.375), (-5.416, -1.305, -3.126), (-5.442, -1.01, -2.932), (-6.549, -0.3683, -3.645), (-6.568, -0.2018, -3.646), (-6.588, -0.03876, -3.68), (-6.607, 0.1144, -3.746), (-6.626, 0.2518, -3.84), (-6.644, 0.3682, -3.959), (-6.659, 0.4591, -4.099), (-6.671, 0.521, -4.255), (-6.68, 0.5516, -4.419), (-6.686, 0.5496, -4.587), (-6.688, 0.5151, -4.751), (-6.686, 0.4495, -4.905), (-6.68, 0.3553, -5.044), (-6.671, 0.2361, -5.161), (-6.658, 0.09653, -5.253), (-6.643, -0.05814, -5.316), (-6.626, -0.2219, -5.348), (-6.607, -0.3885, -5.346), (-6.587, -0.5515, -5.312), (-6.568, -0.7047, -5.247), (-6.549, -0.8421, -5.153), (-7.908, -0.5115, -4.222), (-6.531, -0.9585, -5.033), (-6.516, -1.049, -4.893), (-6.504, -1.111, -4.738), (-6.495, -1.142, -4.573), (-6.489, -1.14, -4.406), (-6.487, -1.105, -4.242), (-6.489, -1.04, -4.087), (-6.495, -0.9456, -3.949), (-6.504, -0.8264, -3.831), (-6.517, -0.6868, -3.739), (-7.31, -0.4197, -3.998), (-7.321, -0.3273, -3.999), (-7.332, -0.2368, -4.018), (-7.343, -0.1519, -4.054), (-7.353, -0.07567, -4.106), (-7.363, -0.01111, -4.172), (-7.371, 0.03931, -4.25), (-7.378, 0.07366, -4.336), (-7.383, 0.0906, -4.428), (-7.386, 0.0895, -4.521), (-7.387, 0.0704, -4.612), (-7.386, 0.03402, -4.697), (-7.383, -0.01824, -4.774), (-7.378, -0.08436, -4.839), (-7.371, -0.1618, -4.89), (-7.362, -0.2476, -4.925), (-7.353, -0.3384, -4.942), (-7.342, -0.4309, -4.942), (-7.331, -0.5213, -4.923), (-7.32, -0.6062, -4.887), (-7.31, -0.6824, -4.834), (-8.644, -0.5499, -4.575), (-7.3, -0.747, -4.768), (-7.292, -0.7974, -4.69), (-7.285, -0.8318, -4.604), (-7.28, -0.8487, -4.513), (-7.277, -0.8476, -4.42), (-7.276, -0.8285, -4.329), (-7.277, -0.7921, -4.243), (-7.28, -0.7399, -4.167), (-7.285, -0.6738, -4.101), (-7.292, -0.5963, -4.05), (-7.912, -0.4661, -4.213), (-7.918, -0.4199, -4.214), (-7.923, -0.3747, -4.223), (-7.928, -0.3322, -4.241), (-7.934, -0.2941, -4.268), (-7.938, -0.2618, -4.301), (-7.943, -0.2366, -4.34), (-7.946, -0.2194, -4.383), (-7.949, -0.2109, -4.428), (-7.95, -0.2115, -4.475), (-7.951, -0.221, -4.52), (-7.95, -0.2392, -4.563), (-7.949, -0.2654, -4.601), (-7.946, -0.2984, -4.634), (-7.942, -0.3371, -4.66), (-7.938, -0.38, -4.677), (-7.933, -0.4255, -4.686), (-7.928, -0.4717, -4.685), (-7.923, -0.5169, -4.676), (-7.917, -0.5594, -4.658), (-7.912, -0.5975, -4.632), (-9.134, -0.5687, -4.76), (-7.907, -0.6297, -4.599), (-7.903, -0.655, -4.56), (-7.9, -0.6721, -4.517), (-7.897, -0.6806, -4.471), (-7.896, -0.6801, -4.424), (-7.895, -0.6705, -4.379), (-7.896, -0.6523, -4.336), (-7.897, -0.6262, -4.298), (-7.9, -0.5931, -4.265), (-7.903, -0.5544, -4.24), (-8.649, -0.5045, -4.567), (-8.654, -0.4583, -4.567), (-8.659, -0.4131, -4.576), (-8.665, -0.3706, -4.595), (-8.67, -0.3325, -4.621), (-8.675, -0.3002, -4.654), (-8.679, -0.275, -4.693), (-8.683, -0.2579, -4.736), (-8.685, -0.2494, -4.781), (-8.687, -0.2499, -4.828), (-8.687, -0.2595, -4.873), (-8.687, -0.2777, -4.916), (-8.685, -0.3038, -4.955), (-8.682, -0.3369, -4.987), (-8.679, -0.3756, -5.013), (-8.675, -0.4185, -5.03), (-8.67, -0.4639, -5.039), (-8.665, -0.5101, -5.039), (-8.659, -0.5553, -5.029), (-8.654, -0.5978, -5.011), (-8.649, -0.6359, -4.985), (-9.134, -0.5687, -4.76), (-8.644, -0.6682, -4.952), (-8.64, -0.6934, -4.913), (-8.636, -0.7106, -4.87), (-8.634, -0.719, -4.824), (-8.632, -0.7185, -4.778), (-8.632, -0.7089, -4.732), (-8.632, -0.6907, -4.689), (-8.634, -0.6646, -4.651), (-8.636, -0.6316, -4.618), (-8.64, -0.5928, -4.593), (-9.139, -0.5233, -4.752), (-9.144, -0.4771, -4.752), (-9.15, -0.4319, -4.761), (-9.155, -0.3894, -4.78), (-9.16, -0.3513, -4.806), (-9.165, -0.319, -4.839), (-9.169, -0.2938, -4.878), (-9.173, -0.2766, -4.921), (-9.175, -0.2681, -4.966), (-9.177, -0.2687, -5.013), (-9.177, -0.2782, -5.058), (-9.177, -0.2964, -5.101), (-9.175, -0.3226, -5.14), (-9.173, -0.3556, -5.172), (-9.169, -0.3943, -5.198), (-9.165, -0.4372, -5.215), (-9.16, -0.4827, -5.224), (-9.155, -0.5289, -5.223), (-9.149, -0.5741, -5.214), (-9.144, -0.6165, -5.196), (-9.139, -0.6547, -5.17), (-9.618, -0.5809, -4.887), (-9.134, -0.6869, -5.137), (-9.13, -0.7121, -5.098), (-9.126, -0.7293, -5.055), (-9.124, -0.7378, -5.009), (-9.122, -0.7372, -4.963), (-9.122, -0.7277, -4.917), (-9.122, -0.7095, -4.874), (-9.124, -0.6834, -4.836), (-9.126, -0.6503, -4.803), (-9.13, -0.6116, -4.778), (-9.139, -0.5233, -4.752), (-9.144, -0.4771, -4.752), (-9.15, -0.4319, -4.761), (-9.155, -0.3894, -4.78), (-9.16, -0.3513, -4.806), (-9.165, -0.319, -4.839), (-9.169, -0.2938, -4.878), (-9.173, -0.2766, -4.921), (-9.175, -0.2681, -4.966), (-9.177, -0.2687, -5.013), (-9.177, -0.2782, -5.058), (-9.177, -0.2964, -5.101), (-9.175, -0.3226, -5.14), (-9.173, -0.3556, -5.172), (-9.169, -0.3943, -5.198), (-9.165, -0.4372, -5.215), (-9.16, -0.4827, -5.224), (-9.155, -0.5289, -5.223), (-9.149, -0.5741, -5.214), (-9.144, -0.6165, -5.196), (-9.139, -0.6547, -5.17), (-3.744, 0.1893, -6.397), (-9.134, -0.6869, -5.137), (-9.13, -0.7121, -5.098), (-9.126, -0.7293, -5.055), (-9.124, -0.7378, -5.009), (-9.122, -0.7372, -4.963), (-9.122, -0.7277, -4.917), (-9.122, -0.7095, -4.874), (-9.124, -0.6834, -4.836), (-9.126, -0.6503, -4.803), (-9.13, -0.6116, -4.778), (-9.62, -0.564, -4.883), (-9.622, -0.5469, -4.883), (-9.624, -0.5301, -4.887), (-9.626, -0.5143, -4.894), (-9.628, -0.5001, -4.903), (-9.63, -0.4881, -4.916), (-9.631, -0.4788, -4.93), (-9.633, -0.4724, -4.946), (-9.634, -0.4692, -4.963), (-9.634, -0.4694, -4.98), (-9.634, -0.473, -4.997), (-9.634, -0.4797, -5.013), (-9.634, -0.4894, -5.027), (-9.633, -0.5017, -5.04), (-9.631, -0.5161, -5.049), (-9.63, -0.5321, -5.056), (-9.628, -0.5489, -5.059), (-9.626, -0.5661, -5.059), (-9.624, -0.5829, -5.055), (-9.622, -0.5987, -5.048), (-9.62, -0.6129, -5.039), (-9.633, -0.5575, -4.971), (-9.618, -0.6249, -5.026), (-9.617, -0.6342, -5.012), (-9.615, -0.6406, -4.996), (-9.614, -0.6438, -4.979), (-9.614, -0.6436, -4.962), (-9.614, -0.64, -4.945), (-9.614, -0.6332, -4.929), (-9.614, -0.6235, -4.915), (-9.615, -0.6112, -4.903), (-9.617, -0.5969, -4.893), (-3.582, -1.121, -5.985), (-3.456, -1.75, -4.407), (-3.515, -0.7926, -3.0), (-3.584, -0.12, -2.801), (-3.547, -0.4659, -2.867), (-3.782, 1.436, -3.465), (-3.876, 1.746, -5.137), (-3.781, 0.5353, -6.33), (-3.468, -1.754, -4.761), (-3.488, -1.088, -3.194), (-3.746, 1.19, -3.212), (-3.872, 1.819, -4.79), (-3.813, 0.8619, -6.198), (-3.622, -0.8303, -6.184), (-3.487, -1.689, -5.109), (-3.469, -1.339, -3.442), (-3.706, 0.8997, -3.013), (-3.86, 1.823, -4.436), (-3.84, 1.157, -6.003), (-3.663, -0.5069, -6.322), (-3.705, -0.1626, -6.394), (-3.514, -1.558, -5.437), (-3.546, -1.366, -5.733), (-3.456, -1.538, -3.735), (-3.452, -1.677, -4.061), (-3.665, 0.5762, -2.875), (-3.623, 0.2319, -2.803), (-3.841, 1.759, -4.088), (-3.814, 1.628, -3.76), (-3.859, 1.409, -5.755), (-3.872, 1.608, -5.462), (-4.717, 1.512, -5.433), (-4.66, 1.532, -3.731), (-4.469, 0.1365, -2.774), (-4.298, -1.772, -4.031), (-3.744, 0.1893, -6.397), (-4.59, 0.09395, -6.367), (-4.717, 1.724, -4.76), (-4.591, 1.095, -3.183), (-4.334, -1.183, -3.164), (-4.313, -1.849, -4.732), (-4.686, 1.663, -4.059), (-4.51, 0.4808, -2.846), (-4.302, -1.634, -3.705), (-4.359, -1.654, -5.407), (-4.627, 0.4399, -6.301), (-4.721, 1.651, -5.107), (-4.628, 1.34, -3.435), (-4.429, -0.2154, -2.771), (-4.391, -1.462, -5.703), (-4.55, -0.2579, -6.364), (-4.392, -0.5613, -2.837), (-4.705, 1.313, -5.725), (-4.36, -0.888, -2.97), (-4.301, -1.845, -4.378), (-4.428, -1.216, -5.955), (-4.59, 0.09395, -6.367), (-4.314, -1.435, -3.413), (-4.333, -1.785, -5.079), (-4.467, -0.9257, -6.154), (-4.659, 0.7666, -6.168), (-4.509, -0.6022, -6.292), (-4.685, 1.061, -5.974), (-4.705, 1.728, -4.406), (-4.552, 0.8043, -2.984), (-4.038, 0.9382, -8.65), (-4.086, 1.407, -8.511), (-4.104, 1.612, -8.376), (-3.981, 0.4531, -8.598), (-4.01, 0.693, -8.648), (-4.118, 1.788, -8.203), (-4.599, 0.6265, -8.627), (-4.707, 1.721, -8.182), (-4.627, 0.8717, -8.629), (-4.675, 1.34, -8.491), (-4.57, 0.3866, -8.577), (-4.693, 1.546, -8.355)], [], [(28, 29, 14, 13), (22, 23, 8, 7), (579, 580, 2, 1), (23, 24, 9, 8), (17, 18, 603, 602), (24, 25, 10, 9), (18, 19, 4, 3), (25, 26, 11, 10), (19, 20, 5, 4), (26, 27, 12, 11), (20, 21, 6, 5), (27, 28, 13, 12), (21, 22, 7, 6), (256, 241, 585, 587), (39, 40, 25, 24), (33, 34, 19, 18), (40, 41, 26, 25), (34, 35, 20, 19), (41, 42, 27, 26), (35, 36, 21, 20), (42, 43, 28, 27), (36, 37, 22, 21), (30, 31, 16, 15), (43, 44, 29, 28), (37, 38, 23, 22), (31, 32, 17, 16), (38, 39, 24, 23), (32, 33, 18, 17), (58, 59, 44, 43), (52, 53, 38, 37), (46, 47, 32, 31), (53, 54, 39, 38), (47, 48, 33, 32), (54, 55, 40, 39), (48, 49, 34, 33), (55, 56, 41, 40), (49, 50, 35, 34), (56, 57, 42, 41), (50, 51, 36, 35), (57, 58, 43, 42), (51, 52, 37, 36), (45, 46, 31, 30), (71, 72, 57, 56), (65, 66, 51, 50), (72, 73, 58, 57), (66, 67, 52, 51), (60, 61, 46, 45), (73, 74, 59, 58), (67, 68, 53, 52), (61, 62, 47, 46), (68, 69, 54, 53), (62, 63, 48, 47), (69, 70, 55, 54), (63, 64, 49, 48), (70, 71, 56, 55), (64, 65, 50, 49), (84, 85, 70, 69), (78, 79, 64, 63), (85, 86, 71, 70), (79, 80, 65, 64), (86, 87, 72, 71), (80, 81, 66, 65), (87, 88, 73, 72), (81, 82, 67, 66), (75, 76, 61, 60), (88, 89, 74, 73), (82, 83, 68, 67), (76, 77, 62, 61), (83, 84, 69, 68), (77, 78, 63, 62), (103, 104, 89, 88), (97, 98, 83, 82), (91, 92, 77, 76), (98, 99, 84, 83), (92, 93, 78, 77), (99, 100, 85, 84), (93, 94, 79, 78), (100, 101, 86, 85), (94, 95, 80, 79), (101, 102, 87, 86), (95, 96, 81, 80), (102, 103, 88, 87), (96, 97, 82, 81), (90, 91, 76, 75), (116, 117, 102, 101), (110, 111, 96, 95), (117, 118, 103, 102), (111, 112, 97, 96), (105, 106, 91, 90), (118, 119, 104, 103), (112, 113, 98, 97), (106, 107, 92, 91), (113, 114, 99, 98), (107, 108, 93, 92), (114, 115, 100, 99), (108, 109, 94, 93), (115, 116, 101, 100), (109, 110, 95, 94), (129, 130, 115, 114), (123, 124, 109, 108), (130, 131, 116, 115), (124, 125, 110, 109), (131, 132, 117, 116), (125, 126, 111, 110), (132, 133, 118, 117), (126, 127, 112, 111), (120, 121, 106, 105), (133, 134, 119, 118), (127, 128, 113, 112), (121, 122, 107, 106), (128, 129, 114, 113), (122, 123, 108, 107), (135, 136, 121, 120), (148, 149, 134, 133), (142, 143, 128, 127), (136, 137, 122, 121), (143, 144, 129, 128), (137, 138, 123, 122), (144, 145, 130, 129), (138, 139, 124, 123), (145, 146, 131, 130), (139, 140, 125, 124), (146, 147, 132, 131), (140, 141, 126, 125), (147, 148, 133, 132), (141, 142, 127, 126), (154, 155, 140, 139), (161, 162, 147, 146), (155, 156, 141, 140), (162, 163, 148, 147), (156, 157, 142, 141), (150, 151, 136, 135), (163, 164, 149, 148), (157, 158, 143, 142), (151, 152, 137, 136), (158, 159, 144, 143), (152, 153, 138, 137), (159, 160, 145, 144), (153, 154, 139, 138), (160, 161, 146, 145), (173, 174, 159, 158), (167, 168, 153, 152), (174, 175, 160, 159), (168, 169, 154, 153), (175, 176, 161, 160), (169, 170, 155, 154), (176, 177, 162, 161), (170, 171, 156, 155), (177, 178, 163, 162), (171, 172, 157, 156), (165, 166, 151, 150), (178, 179, 164, 163), (172, 173, 158, 157), (166, 167, 152, 151), (192, 193, 178, 177), (186, 187, 172, 171), (180, 181, 166, 165), (193, 194, 179, 178), (187, 188, 173, 172), (181, 182, 167, 166), (188, 189, 174, 173), (182, 183, 168, 167), (189, 190, 175, 174), (183, 184, 169, 168), (190, 191, 176, 175), (184, 185, 170, 169), (191, 192, 177, 176), (185, 186, 171, 170), (205, 206, 191, 190), (199, 200, 185, 184), (206, 207, 192, 191), (200, 201, 186, 185), (207, 208, 193, 192), (201, 202, 187, 186), (195, 196, 181, 180), (208, 209, 194, 193), (202, 203, 188, 187), (196, 197, 182, 181), (203, 204, 189, 188), (197, 198, 183, 182), (204, 205, 190, 189), (198, 199, 184, 183), (218, 219, 204, 203), (564, 565, 199, 198), (219, 220, 205, 204), (242, 243, 576, 575), (220, 221, 206, 205), (214, 215, 200, 199), (221, 222, 207, 206), (215, 216, 201, 200), (222, 223, 208, 207), (216, 217, 202, 201), (210, 211, 196, 195), (223, 224, 209, 208), (217, 218, 203, 202), (563, 564, 198, 197), (237, 238, 223, 222), (304, 305, 507, 506), (225, 226, 211, 210), (238, 239, 224, 223), (232, 233, 218, 217), (570, 566, 211, 226), (233, 234, 219, 218), (227, 228, 213, 212), (234, 235, 220, 219), (572, 568, 213, 228), (235, 236, 221, 220), (483, 484, 216, 215), (236, 237, 222, 221), (502, 498, 274, 289), (250, 251, 236, 235), (506, 502, 289, 304), (251, 252, 237, 236), (482, 483, 215, 214), (252, 253, 238, 237), (505, 509, 307, 292), (240, 241, 226, 225), (253, 254, 239, 238), (247, 248, 233, 232), (241, 242, 575, 574), (248, 249, 234, 233), (566, 562, 196, 211), (249, 250, 235, 234), (562, 563, 197, 196), (263, 264, 249, 248), (257, 258, 243, 242), (264, 265, 250, 249), (258, 259, 244, 243), (265, 266, 251, 250), (277, 262, 497, 501), (266, 267, 252, 251), (262, 247, 493, 497), (267, 268, 253, 252), (494, 490, 244, 259), (578, 579, 1, 0), (268, 269, 254, 253), (262, 263, 248, 247), (256, 257, 242, 241), (282, 283, 268, 267), (232, 217, 485, 489), (270, 271, 256, 255), (283, 284, 269, 268), (277, 278, 263, 262), (555, 556, 288, 287), (278, 279, 264, 263), (289, 274, 553, 557), (279, 280, 265, 264), (304, 289, 557, 561), (280, 281, 266, 265), (292, 277, 501, 505), (281, 282, 267, 266), (306, 307, 509, 508), (303, 304, 561, 560), (295, 296, 281, 280), (229, 244, 490, 486), (296, 297, 282, 281), (498, 494, 259, 274), (297, 298, 283, 282), (305, 306, 508, 507), (285, 286, 271, 270), (298, 299, 284, 283), (292, 293, 278, 277), (548, 549, 259, 258), (293, 294, 279, 278), (287, 288, 273, 272), (294, 295, 280, 279), (307, 308, 293, 292), (302, 303, 560, 559), (308, 309, 294, 293), (547, 548, 258, 257), (309, 310, 295, 294), (554, 550, 271, 286), (310, 311, 296, 295), (484, 485, 217, 216), (311, 312, 297, 296), (247, 232, 489, 493), (312, 313, 298, 297), (486, 482, 214, 229), (300, 301, 286, 285), (313, 314, 299, 298), (326, 327, 312, 311), (320, 321, 306, 305), (327, 328, 313, 312), (321, 322, 307, 306), (315, 316, 301, 300), (328, 329, 314, 313), (322, 323, 308, 307), (316, 317, 302, 301), (323, 324, 309, 308), (317, 318, 303, 302), (324, 325, 310, 309), (318, 319, 304, 303), (325, 326, 311, 310), (319, 320, 305, 304), (340, 341, 325, 324), (334, 335, 319, 318), (341, 342, 326, 325), (335, 336, 320, 319), (342, 343, 327, 326), (336, 337, 321, 320), (343, 344, 328, 327), (337, 338, 322, 321), (331, 332, 316, 315), (344, 345, 329, 328), (338, 339, 323, 322), (332, 333, 317, 316), (339, 340, 324, 323), (333, 334, 318, 317), (359, 360, 345, 344), (353, 354, 339, 338), (347, 348, 333, 332), (354, 355, 340, 339), (348, 349, 334, 333), (355, 356, 341, 340), (349, 350, 335, 334), (356, 357, 342, 341), (350, 351, 336, 335), (357, 358, 343, 342), (351, 352, 337, 336), (358, 359, 344, 343), (352, 353, 338, 337), (346, 347, 332, 331), (372, 373, 358, 357), (366, 367, 352, 351), (373, 374, 359, 358), (367, 368, 353, 352), (361, 362, 347, 346), (374, 375, 360, 359), (368, 369, 354, 353), (362, 363, 348, 347), (369, 370, 355, 354), (363, 364, 349, 348), (370, 371, 356, 355), (364, 365, 350, 349), (371, 372, 357, 356), (365, 366, 351, 350), (385, 386, 371, 370), (379, 380, 365, 364), (386, 387, 372, 371), (380, 381, 366, 365), (387, 388, 373, 372), (381, 382, 367, 366), (388, 389, 374, 373), (382, 383, 368, 367), (376, 377, 362, 361), (389, 390, 375, 374), (383, 384, 369, 368), (377, 378, 363, 362), (384, 385, 370, 369), (378, 379, 364, 363), (404, 405, 390, 389), (398, 399, 384, 383), (392, 393, 378, 377), (399, 400, 385, 384), (393, 394, 379, 378), (400, 401, 386, 385), (394, 395, 380, 379), (401, 402, 387, 386), (395, 396, 381, 380), (402, 403, 388, 387), (396, 397, 382, 381), (403, 404, 389, 388), (397, 398, 383, 382), (391, 392, 377, 376), (417, 418, 403, 402), (411, 412, 397, 396), (418, 419, 404, 403), (412, 413, 398, 397), (406, 407, 392, 391), (419, 420, 405, 404), (413, 414, 399, 398), (407, 408, 393, 392), (414, 415, 400, 399), (408, 409, 394, 393), (415, 416, 401, 400), (409, 410, 395, 394), (416, 417, 402, 401), (410, 411, 396, 395), (423, 424, 409, 408), (430, 431, 416, 415), (424, 425, 410, 409), (431, 432, 417, 416), (425, 426, 411, 410), (432, 433, 418, 417), (426, 427, 412, 411), (433, 434, 419, 418), (427, 428, 413, 412), (421, 422, 407, 406), (434, 435, 420, 419), (428, 429, 414, 413), (422, 423, 408, 407), (429, 430, 415, 414), (443, 444, 428, 427), (437, 438, 422, 421), (450, 451, 435, 434), (444, 445, 429, 428), (438, 439, 423, 422), (445, 446, 430, 429), (439, 440, 424, 423), (446, 447, 431, 430), (440, 441, 425, 424), (447, 448, 432, 431), (441, 442, 426, 425), (448, 449, 433, 432), (442, 443, 427, 426), (449, 450, 434, 433), (462, 463, 448, 447), (456, 457, 442, 441), (463, 464, 449, 448), (457, 458, 443, 442), (464, 465, 450, 449), (458, 459, 444, 443), (452, 453, 438, 437), (465, 466, 451, 450), (459, 460, 445, 444), (453, 454, 439, 438), (460, 461, 446, 445), (454, 455, 440, 439), (461, 462, 447, 446), (455, 456, 441, 440), (475, 476, 461, 460), (469, 470, 455, 454), (476, 477, 462, 461), (470, 471, 456, 455), (477, 478, 463, 462), (471, 472, 457, 456), (478, 479, 464, 463), (472, 473, 458, 457), (479, 480, 465, 464), (473, 474, 459, 458), (467, 468, 453, 452), (480, 481, 466, 465), (474, 475, 460, 459), (468, 469, 454, 453), (466, 481, 636, 635), (436, 255, 586, 588), (436, 30, 15), (629, 628, 360, 375), (209, 224, 618, 617), (436, 45, 30), (436, 60, 45), (610, 609, 89, 104), (436, 75, 60), (616, 615, 179, 194), (632, 631, 405, 420), (436, 90, 75), (436, 105, 90), (254, 269, 621, 620), (436, 120, 105), (605, 604, 14, 29), (615, 614, 164, 179), (436, 135, 120), (436, 150, 135), (628, 627, 345, 360), (436, 165, 150), (606, 605, 29, 44), (619, 618, 224, 239), (436, 180, 165), (436, 195, 180), (631, 630, 390, 405), (609, 608, 74, 89), (436, 210, 195), (622, 621, 269, 284), (436, 225, 210), (436, 240, 225), (612, 611, 119, 134), (634, 633, 435, 451), (584, 585, 241, 240), (436, 270, 255), (299, 314, 624, 623), (436, 285, 270), (627, 625, 329, 345), (633, 632, 420, 435), (436, 300, 285), (436, 315, 300), (630, 629, 375, 390), (436, 331, 315), (635, 634, 451, 466), (617, 616, 194, 209), (436, 346, 331), (436, 361, 346), (608, 607, 59, 74), (436, 376, 361), (623, 622, 284, 299), (613, 612, 134, 149), (436, 391, 376), (436, 406, 391), (614, 613, 149, 164), (436, 421, 406), (620, 619, 239, 254), (611, 610, 104, 119), (436, 437, 421), (436, 452, 437), (604, 636, 481, 14), (625, 624, 314, 329), (436, 467, 452), (12, 13, 480, 479), (6, 7, 474, 473), (0, 1, 468, 467), (13, 14, 481, 480), (7, 8, 475, 474), (1, 2, 469, 468), (607, 606, 44, 59), (8, 9, 476, 475), (2, 3, 470, 469), (9, 10, 477, 476), (3, 4, 471, 470), (10, 11, 478, 477), (4, 5, 472, 471), (11, 12, 479, 478), (5, 6, 473, 472), (436, 0, 467), (501, 497, 515, 519), (276, 275, 485, 484), (261, 291, 482, 486), (486, 490, 231, 261), (524, 520, 502, 506), (512, 231, 490, 494), (290, 276, 484, 483), (523, 527, 509, 505), (291, 290, 483, 482), (489, 485, 275, 245), (520, 516, 498, 502), (508, 509, 527, 526), (507, 508, 526, 525), (497, 493, 511, 515), (516, 512, 494, 498), (506, 507, 525, 524), (493, 489, 245, 511), (505, 501, 519, 523), (491, 492, 275, 276), (524, 525, 543, 542), (532, 528, 510, 514), (519, 515, 533, 537), (230, 510, 246, 260), (260, 246, 499, 496), (539, 540, 522, 521), (513, 514, 510, 230), (523, 519, 537, 541), (542, 538, 520, 524), (511, 245, 500, 529), (517, 518, 514, 513), (513, 230, 504, 531), (521, 522, 518, 517), (540, 536, 518, 522), (245, 275, 492, 500), (541, 545, 527, 523), (528, 499, 246, 510), (499, 500, 492, 491), (495, 496, 488, 487), (496, 499, 491, 488), (503, 504, 496, 495), (528, 529, 500, 499), (530, 531, 504, 503), (532, 533, 529, 528), (536, 537, 533, 532), (534, 535, 531, 530), (538, 539, 535, 534), (540, 541, 537, 536), (542, 543, 539, 538), (543, 544, 540, 539), (544, 545, 541, 540), (514, 518, 536, 532), (515, 511, 529, 533), (230, 260, 496, 504), (487, 488, 290, 291), (525, 526, 544, 543), (495, 487, 291, 261), (488, 491, 276, 290), (538, 534, 516, 520), (534, 530, 512, 516), (261, 231, 503, 495), (526, 527, 545, 544), (521, 517, 535, 539), (517, 513, 531, 535), (530, 503, 231, 512), (550, 551, 547, 546), (551, 552, 548, 547), (552, 553, 549, 548), (556, 557, 553, 552), (554, 555, 551, 550), (558, 559, 555, 554), (559, 560, 556, 555), (560, 561, 557, 556), (287, 272, 551, 555), (550, 546, 256, 271), (273, 288, 556, 552), (286, 301, 558, 554), (274, 259, 549, 553), (272, 273, 552, 551), (546, 547, 257, 256), (301, 302, 559, 558), (567, 568, 564, 563), (568, 569, 565, 564), (566, 567, 563, 562), (570, 571, 567, 566), (572, 573, 569, 568), (574, 575, 571, 570), (575, 576, 572, 571), (576, 577, 573, 572), (243, 244, 577, 576), (229, 214, 569, 573), (571, 572, 228, 227), (574, 570, 226, 241), (573, 577, 244, 229), (214, 199, 565, 569), (227, 212, 567, 571), (212, 213, 568, 567), (588, 581, 592, 599), (599, 589, 578, 588), (583, 580, 591, 594), (587, 585, 596, 598), (582, 583, 594, 593), (17, 2, 580, 583), (15, 16, 582, 581), (588, 578, 0, 436), (16, 17, 583, 582), (255, 256, 587, 586), (588, 584, 240, 436), (436, 15, 581, 588), (593, 594, 591, 590), (592, 593, 590, 589), (597, 598, 596, 595), (599, 592, 589), (599, 597, 595), (589, 590, 579, 578), (599, 595, 584, 588), (595, 596, 585, 584), (590, 591, 580, 579), (588, 586, 597, 599), (586, 587, 598, 597), (581, 582, 593, 592), (602, 603, 601, 600), (18, 3, 601, 603), (600, 601, 3, 2), (602, 600, 2, 17), (663, 662, 630, 631), (635, 636, 668, 667), (637, 330, 604, 605), (642, 641, 609, 610), (647, 646, 614, 615), (652, 651, 619, 620), (662, 661, 629, 630), (667, 666, 634, 635), (641, 640, 608, 609), (646, 645, 613, 614), (651, 650, 618, 619), (623, 624, 656, 655), (661, 660, 628, 629), (666, 665, 633, 634), (640, 639, 607, 608), (645, 644, 612, 613), (617, 618, 650, 649), (655, 654, 622, 623), (660, 659, 627, 628), (665, 664, 632, 633), (639, 638, 606, 607), (644, 643, 611, 612), (649, 648, 616, 617), (654, 653, 621, 622), (659, 657, 625, 627), (664, 663, 631, 632), (330, 668, 636, 604), (638, 637, 605, 606), (643, 642, 610, 611), (648, 647, 615, 616), (620, 621, 653, 652), (657, 656, 624, 625), (698, 697, 665, 666), (672, 671, 639, 640), (677, 676, 644, 645), (649, 650, 682, 681), (687, 686, 654, 655), (692, 691, 659, 660), (697, 696, 664, 665), (671, 670, 638, 639), (676, 675, 643, 644), (681, 680, 648, 649), (686, 685, 653, 654), (691, 689, 657, 659), (696, 695, 663, 664), (626, 700, 668, 330), (670, 669, 637, 638), (675, 674, 642, 643), (680, 679, 647, 648), (652, 653, 685, 684), (689, 688, 656, 657), (695, 694, 662, 663), (667, 668, 700, 699), (669, 626, 330, 637), (674, 673, 641, 642), (679, 678, 646, 647), (684, 683, 651, 652), (694, 693, 661, 662), (699, 698, 666, 667), (673, 672, 640, 641), (678, 677, 645, 646), (683, 682, 650, 651), (655, 656, 688, 687), (693, 692, 660, 661), (658, 732, 700, 626), (702, 701, 669, 670), (707, 706, 674, 675), (712, 711, 679, 680), (684, 685, 717, 716), (721, 720, 688, 689), (727, 726, 694, 695), (699, 700, 732, 731), (701, 658, 626, 669), (706, 705, 673, 674), (711, 710, 678, 679), (716, 715, 683, 684), (726, 725, 693, 694), (731, 730, 698, 699), (705, 704, 672, 673), (710, 709, 677, 678), (715, 714, 682, 683), (687, 688, 720, 719), (725, 724, 692, 693), (730, 729, 697, 698), (704, 703, 671, 672), (709, 708, 676, 677), (681, 682, 714, 713), (719, 718, 686, 687), (724, 723, 691, 692), (729, 728, 696, 697), (703, 702, 670, 671), (708, 707, 675, 676), (713, 712, 680, 681), (718, 717, 685, 686), (723, 721, 689, 691), (728, 727, 695, 696), (737, 736, 704, 705), (742, 741, 709, 710), (747, 746, 714, 715), (719, 720, 752, 751), (757, 756, 724, 725), (762, 761, 729, 730), (736, 735, 703, 704), (741, 740, 708, 709), (713, 714, 746, 745), (751, 750, 718, 719), (756, 755, 723, 724), (761, 760, 728, 729), (735, 734, 702, 703), (740, 739, 707, 708), (745, 744, 712, 713), (750, 749, 717, 718), (755, 753, 721, 723), (760, 759, 727, 728), (690, 764, 732, 658), (734, 733, 701, 702), (739, 738, 706, 707), (744, 743, 711, 712), (716, 717, 749, 748), (753, 752, 720, 721), (759, 758, 726, 727), (731, 732, 764, 763), (733, 690, 658, 701), (738, 737, 705, 706), (743, 742, 710, 711), (748, 747, 715, 716), (758, 757, 725, 726), (763, 762, 730, 731), (767, 766, 734, 735), (772, 771, 739, 740), (777, 776, 744, 745), (782, 781, 749, 750), (787, 785, 753, 755), (792, 791, 759, 760), (722, 796, 764, 690), (766, 765, 733, 734), (771, 770, 738, 739), (776, 775, 743, 744), (748, 749, 781, 780), (785, 784, 752, 753), (791, 790, 758, 759), (763, 764, 796, 795), (765, 722, 690, 733), (770, 769, 737, 738), (775, 774, 742, 743), (780, 779, 747, 748), (790, 789, 757, 758), (795, 794, 762, 763), (769, 768, 736, 737), (774, 773, 741, 742), (779, 778, 746, 747), (751, 752, 784, 783), (789, 788, 756, 757), (794, 793, 761, 762), (768, 767, 735, 736), (773, 772, 740, 741), (745, 746, 778, 777), (783, 782, 750, 751), (788, 787, 755, 756), (793, 792, 760, 761), (802, 801, 769, 770), (807, 806, 774, 775), (812, 811, 779, 780), (822, 821, 789, 790), (827, 826, 794, 795), (801, 800, 768, 769), (806, 805, 773, 774), (811, 810, 778, 779), (783, 784, 816, 815), (821, 820, 788, 789), (826, 825, 793, 794), (800, 799, 767, 768), (805, 804, 772, 773), (777, 778, 810, 809), (815, 814, 782, 783), (820, 819, 787, 788), (825, 824, 792, 793), (799, 798, 766, 767), (804, 803, 771, 772), (809, 808, 776, 777), (814, 813, 781, 782), (819, 817, 785, 787), (824, 823, 791, 792), (754, 828, 796, 722), (798, 797, 765, 766), (803, 802, 770, 771), (808, 807, 775, 776), (780, 781, 813, 812), (817, 816, 784, 785), (823, 822, 790, 791), (795, 796, 828, 827), (797, 754, 722, 765), (837, 836, 804, 805), (809, 810, 842, 841), (847, 846, 814, 815), (852, 851, 819, 820), (857, 856, 824, 825), (831, 830, 798, 799), (836, 835, 803, 804), (841, 840, 808, 809), (846, 845, 813, 814), (851, 849, 817, 819), (856, 855, 823, 824), (786, 860, 828, 754), (830, 829, 797, 798), (835, 834, 802, 803), (840, 839, 807, 808), (812, 813, 845, 844), (849, 848, 816, 817), (855, 854, 822, 823), (827, 828, 860, 859), (829, 786, 754, 797), (834, 833, 801, 802), (839, 838, 806, 807), (844, 843, 811, 812), (854, 853, 821, 822), (859, 858, 826, 827), (833, 832, 800, 801), (838, 837, 805, 806), (843, 842, 810, 811), (815, 816, 848, 847), (853, 852, 820, 821), (858, 857, 825, 826), (832, 831, 799, 800), (872, 871, 839, 840), (844, 845, 877, 876), (881, 880, 848, 849), (887, 886, 854, 855), (859, 860, 892, 891), (861, 818, 786, 829), (866, 865, 833, 834), (871, 870, 838, 839), (876, 875, 843, 844), (886, 885, 853, 854), (891, 890, 858, 859), (865, 864, 832, 833), (870, 869, 837, 838), (875, 874, 842, 843), (847, 848, 880, 879), (885, 884, 852, 853), (890, 889, 857, 858), (864, 863, 831, 832), (869, 868, 836, 837), (841, 842, 874, 873), (879, 878, 846, 847), (884, 883, 851, 852), (889, 888, 856, 857), (863, 862, 830, 831), (868, 867, 835, 836), (873, 872, 840, 841), (878, 877, 845, 846), (883, 881, 849, 851), (888, 887, 855, 856), (818, 892, 860, 786), (862, 861, 829, 830), (867, 866, 834, 835), (907, 906, 874, 875), (879, 880, 912, 911), (917, 916, 884, 885), (922, 921, 889, 890), (896, 895, 863, 864), (901, 900, 868, 869), (873, 874, 906, 905), (911, 910, 878, 879), (916, 915, 883, 884), (921, 920, 888, 889), (895, 894, 862, 863), (900, 899, 867, 868), (905, 904, 872, 873), (910, 909, 877, 878), (915, 913, 881, 883), (920, 919, 887, 888), (850, 924, 892, 818), (894, 893, 861, 862), (899, 898, 866, 867), (904, 903, 871, 872), (876, 877, 909, 908), (913, 912, 880, 881), (919, 918, 886, 887), (891, 892, 924, 923), (893, 850, 818, 861), (898, 897, 865, 866), (903, 902, 870, 871), (908, 907, 875, 876), (918, 917, 885, 886), (923, 922, 890, 891), (897, 896, 864, 865), (902, 901, 869, 870), (1233, 1170, 909, 910), (1235, 1213, 913, 915), (1237, 1214, 919, 920), (1217, 1215, 924, 850), (1239, 1216, 893, 894), (1241, 1218, 898, 899), (1243, 1219, 903, 904), (1258, 1269, 941, 940), (1213, 1226, 912, 913), (1214, 1221, 918, 919), (1252, 1266, 956, 955), (1216, 1217, 850, 893), (1218, 1223, 897, 898), (1219, 1224, 902, 903), (1220, 1225, 907, 908), (1221, 1227, 917, 918), (1222, 1228, 922, 923), (1223, 1229, 896, 897), (1224, 1230, 901, 902), (1225, 1231, 906, 907), (1274, 1272, 944, 943), (1227, 1234, 916, 917), (1228, 1236, 921, 922), (1229, 1238, 895, 896), (1230, 1240, 900, 901), (1265, 1275, 938, 937), (1232, 1233, 910, 911), (1234, 1235, 915, 916), (1236, 1237, 920, 921), (1238, 1239, 894, 895), (1240, 1241, 899, 900), (1242, 1243, 904, 905), (982, 981, 949, 950), (987, 986, 954, 955), (961, 960, 928, 929), (966, 965, 933, 934), (971, 970, 938, 939), (943, 944, 976, 975), (981, 980, 948, 949), (986, 985, 953, 954), (960, 959, 927, 928), (965, 964, 932, 933), (937, 938, 970, 969), (975, 974, 942, 943), (980, 979, 947, 948), (985, 984, 952, 953), (959, 958, 926, 927), (964, 963, 931, 932), (969, 968, 936, 937), (974, 973, 941, 942), (979, 977, 945, 947), (984, 983, 951, 952), (914, 988, 956, 882), (958, 957, 925, 926), (963, 962, 930, 931), (968, 967, 935, 936), (940, 941, 973, 972), (977, 976, 944, 945), (983, 982, 950, 951), (955, 956, 988, 987), (957, 914, 882, 925), (962, 961, 929, 930), (967, 966, 934, 935), (972, 971, 939, 940), (1012, 1011, 979, 980), (1017, 1016, 984, 985), (991, 990, 958, 959), (996, 995, 963, 964), (1001, 1000, 968, 969), (1006, 1005, 973, 974), (1011, 1009, 977, 979), (1016, 1015, 983, 984), (946, 1020, 988, 914), (990, 989, 957, 958), (995, 994, 962, 963), (1000, 999, 967, 968), (972, 973, 1005, 1004), (1009, 1008, 976, 977), (1015, 1014, 982, 983), (987, 988, 1020, 1019), (989, 946, 914, 957), (994, 993, 961, 962), (999, 998, 966, 967), (1004, 1003, 971, 972), (1014, 1013, 981, 982), (1019, 1018, 986, 987), (993, 992, 960, 961), (998, 997, 965, 966), (1003, 1002, 970, 971), (975, 976, 1008, 1007), (1013, 1012, 980, 981), (1018, 1017, 985, 986), (992, 991, 959, 960), (997, 996, 964, 965), (969, 970, 1002, 1001), (1007, 1006, 974, 975), (1047, 1046, 1014, 1015), (1019, 1020, 1052, 1051), (1021, 978, 946, 989), (1026, 1025, 993, 994), (1031, 1030, 998, 999), (1036, 1035, 1003, 1004), (1046, 1045, 1013, 1014), (1051, 1050, 1018, 1019), (1025, 1024, 992, 993), (1030, 1029, 997, 998), (1035, 1034, 1002, 1003), (1007, 1008, 1040, 1039), (1045, 1044, 1012, 1013), (1050, 1049, 1017, 1018), (1024, 1023, 991, 992), (1029, 1028, 996, 997), (1001, 1002, 1034, 1033), (1039, 1038, 1006, 1007), (1044, 1043, 1011, 1012), (1049, 1048, 1016, 1017), (1023, 1022, 990, 991), (978, 1052, 1020, 946), (1028, 1027, 995, 996), (1033, 1032, 1000, 1001), (1038, 1037, 1005, 1006), (1043, 1041, 1009, 1011), (1048, 1047, 1015, 1016), (1022, 1021, 989, 990), (1027, 1026, 994, 995), (1032, 1031, 999, 1000), (1004, 1005, 1037, 1036), (1041, 1040, 1008, 1009), (1076, 1075, 1043, 1044), (1081, 1080, 1048, 1049), (1055, 1054, 1022, 1023), (1060, 1059, 1027, 1028), (1065, 1064, 1032, 1033), (1070, 1069, 1037, 1038), (1075, 1073, 1041, 1043), (1080, 1079, 1047, 1048), (1010, 1084, 1052, 978), (1054, 1053, 1021, 1022), (1059, 1058, 1026, 1027), (1064, 1063, 1031, 1032), (1036, 1037, 1069, 1068), (1073, 1072, 1040, 1041), (1079, 1078, 1046, 1047), (1051, 1052, 1084, 1083), (1053, 1010, 978, 1021), (1058, 1057, 1025, 1026), (1063, 1062, 1030, 1031), (1068, 1067, 1035, 1036), (1078, 1077, 1045, 1046), (1083, 1082, 1050, 1051), (1057, 1056, 1024, 1025), (1062, 1061, 1029, 1030), (1067, 1066, 1034, 1035), (1039, 1040, 1072, 1071), (1077, 1076, 1044, 1045), (1082, 1081, 1049, 1050), (1056, 1055, 1023, 1024), (1061, 1060, 1028, 1029), (1033, 1034, 1066, 1065), (1071, 1070, 1038, 1039), (1111, 1110, 1078, 1079), (1083, 1084, 1116, 1115), (1085, 1042, 1010, 1053), (1090, 1089, 1057, 1058), (1095, 1094, 1062, 1063), (1100, 1099, 1067, 1068), (1110, 1109, 1077, 1078), (1115, 1114, 1082, 1083), (1089, 1088, 1056, 1057), (1094, 1093, 1061, 1062), (1099, 1098, 1066, 1067), (1071, 1072, 1104, 1103), (1109, 1108, 1076, 1077), (1114, 1113, 1081, 1082), (1088, 1087, 1055, 1056), (1093, 1092, 1060, 1061), (1065, 1066, 1098, 1097), (1103, 1102, 1070, 1071), (1108, 1107, 1075, 1076), (1113, 1112, 1080, 1081), (1087, 1086, 1054, 1055), (1092, 1091, 1059, 1060), (1097, 1096, 1064, 1065), (1102, 1101, 1069, 1070), (1107, 1105, 1073, 1075), (1112, 1111, 1079, 1080), (1042, 1116, 1084, 1010), (1086, 1085, 1053, 1054), (1091, 1090, 1058, 1059), (1096, 1095, 1063, 1064), (1068, 1069, 1101, 1100), (1105, 1104, 1072, 1073), (1146, 1145, 1113, 1114), (1120, 1119, 1087, 1088), (1125, 1124, 1092, 1093), (1097, 1098, 1130, 1129), (1135, 1134, 1102, 1103), (1140, 1139, 1107, 1108), (1145, 1144, 1112, 1113), (1119, 1118, 1086, 1087), (1124, 1123, 1091, 1092), (1129, 1128, 1096, 1097), (1134, 1133, 1101, 1102), (1139, 1137, 1105, 1107), (1144, 1143, 1111, 1112), (1074, 1148, 1116, 1042), (1118, 1117, 1085, 1086), (1123, 1122, 1090, 1091), (1128, 1127, 1095, 1096), (1100, 1101, 1133, 1132), (1137, 1136, 1104, 1105), (1143, 1142, 1110, 1111), (1115, 1116, 1148, 1147), (1117, 1074, 1042, 1085), (1122, 1121, 1089, 1090), (1127, 1126, 1094, 1095), (1132, 1131, 1099, 1100), (1142, 1141, 1109, 1110), (1147, 1146, 1114, 1115), (1121, 1120, 1088, 1089), (1126, 1125, 1093, 1094), (1131, 1130, 1098, 1099), (1103, 1104, 1136, 1135), (1141, 1140, 1108, 1109), (1106, 1180, 1148, 1074), (1150, 1149, 1117, 1118), (1155, 1154, 1122, 1123), (1160, 1159, 1127, 1128), (1132, 1133, 1165, 1164), (1169, 1168, 1136, 1137), (1175, 1174, 1142, 1143), (1147, 1148, 1180, 1179), (1149, 1106, 1074, 1117), (1154, 1153, 1121, 1122), (1159, 1158, 1126, 1127), (1164, 1163, 1131, 1132), (1174, 1173, 1141, 1142), (1179, 1178, 1146, 1147), (1153, 1152, 1120, 1121), (1158, 1157, 1125, 1126), (1163, 1162, 1130, 1131), (1135, 1136, 1168, 1167), (1173, 1172, 1140, 1141), (1178, 1177, 1145, 1146), (1152, 1151, 1119, 1120), (1157, 1156, 1124, 1125), (1129, 1130, 1162, 1161), (1167, 1166, 1134, 1135), (1172, 1171, 1139, 1140), (1177, 1176, 1144, 1145), (1151, 1150, 1118, 1119), (1156, 1155, 1123, 1124), (1161, 1160, 1128, 1129), (1166, 1165, 1133, 1134), (1171, 1169, 1137, 1139), (1176, 1175, 1143, 1144), (1185, 1184, 1152, 1153), (1190, 1189, 1157, 1158), (1195, 1194, 1162, 1163), (1167, 1168, 1200, 1199), (1205, 1204, 1172, 1173), (1210, 1209, 1177, 1178), (1184, 1183, 1151, 1152), (1189, 1188, 1156, 1157), (1161, 1162, 1194, 1193), (1199, 1198, 1166, 1167), (1204, 1203, 1171, 1172), (1209, 1208, 1176, 1177), (1183, 1182, 1150, 1151), (1188, 1187, 1155, 1156), (1193, 1192, 1160, 1161), (1198, 1197, 1165, 1166), (1203, 1201, 1169, 1171), (1208, 1207, 1175, 1176), (1138, 1212, 1180, 1106), (1182, 1181, 1149, 1150), (1187, 1186, 1154, 1155), (1192, 1191, 1159, 1160), (1164, 1165, 1197, 1196), (1201, 1200, 1168, 1169), (1207, 1206, 1174, 1175), (1179, 1180, 1212, 1211), (1181, 1138, 1106, 1149), (1186, 1185, 1153, 1154), (1191, 1190, 1158, 1159), (1196, 1195, 1163, 1164), (1206, 1205, 1173, 1174), (1211, 1210, 1178, 1179), (1181, 1202, 1138), (1182, 1202, 1181), (1183, 1202, 1182), (1184, 1202, 1183), (1185, 1202, 1184), (1186, 1202, 1185), (1187, 1202, 1186), (1188, 1202, 1187), (1189, 1202, 1188), (1190, 1202, 1189), (1191, 1202, 1190), (1192, 1202, 1191), (1193, 1202, 1192), (1194, 1202, 1193), (1195, 1202, 1194), (1196, 1202, 1195), (1197, 1202, 1196), (1198, 1202, 1197), (1199, 1202, 1198), (1200, 1202, 1199), (1201, 1202, 1200), (1203, 1202, 1201), (1204, 1202, 1203), (1205, 1202, 1204), (1206, 1202, 1205), (1207, 1202, 1206), (1208, 1202, 1207), (1209, 1202, 1208), (1210, 1202, 1209), (1211, 1202, 1210), (1212, 1202, 1211), (1138, 1202, 1212), (1170, 1233, 1282, 1278), (1262, 1268, 1213, 1235), (1247, 1267, 1214, 1237), (1264, 1266, 1215, 1217), (1246, 1261, 1216, 1239), (1245, 1260, 1218, 1241), (1244, 1259, 1219, 1243), (908, 909, 1170, 1220), (1268, 1272, 1226, 1213), (1267, 1253, 1221, 1214), (923, 924, 1215, 1222), (1261, 1264, 1217, 1216), (1260, 1251, 1223, 1218), (1259, 1250, 1224, 1219), (1258, 1273, 1225, 1220), (1253, 1271, 1227, 1221), (1252, 1270, 1228, 1222), (1251, 1277, 1229, 1223), (1250, 1276, 1230, 1224), (1287, 1279, 1225, 1273), (911, 912, 1226, 1232), (1271, 1257, 1234, 1227), (1270, 1256, 1236, 1228), (1277, 1255, 1238, 1229), (1276, 1254, 1240, 1230), (905, 906, 1231, 1242), (1284, 1288, 1274, 1263), (1257, 1262, 1235, 1234), (1256, 1247, 1237, 1236), (1255, 1246, 1239, 1238), (1254, 1245, 1241, 1240), (1265, 1244, 1243, 1242), (953, 952, 1247, 1256), (882, 956, 1266, 1264), (937, 936, 1244, 1265), (945, 944, 1272, 1268), (925, 882, 1264, 1261), (939, 938, 1275, 1273), (926, 925, 1261, 1246), (1232, 1226, 1272, 1274), (933, 932, 1254, 1276), (947, 945, 1268, 1262), (948, 947, 1262, 1257), (1222, 1215, 1266, 1252), (949, 948, 1257, 1271), (940, 939, 1273, 1258), (929, 928, 1277, 1251), (952, 951, 1267, 1247), (935, 934, 1250, 1259), (934, 933, 1276, 1250), (927, 926, 1246, 1255), (931, 930, 1260, 1245), (932, 931, 1245, 1254), (936, 935, 1259, 1244), (951, 950, 1253, 1267), (1220, 1170, 1269, 1258), (954, 953, 1256, 1270), (1289, 1287, 1273, 1275), (928, 927, 1255, 1277), (942, 941, 1269, 1263), (943, 942, 1263, 1274), (930, 929, 1251, 1260), (950, 949, 1271, 1253), (955, 954, 1270, 1252), (1249, 1248, 1170, 1269), (1284, 1286, 1278, 1282), (1287, 1289, 1280, 1279), (1288, 1284, 1282, 1281), (1283, 1280, 1289, 1285), (1265, 1242, 1283, 1285), (1280, 1283, 1242, 1231), (1231, 1225, 1279, 1280), (1275, 1265, 1285, 1289), (1233, 1232, 1281, 1282), (1288, 1281, 1232, 1274), (1269, 1170, 1278, 1286), (1286, 1284, 1263, 1269)])
me_sphere.polygons.foreach_set('material_index', [0, 0, 2, 0, 2, 0, 0, 0, 0, 0, 0, 0, 0, 0, 0, 0, 0, 0, 0, 0, 0, 0, 0, 0, 0, 0, 0, 0, 0, 0, 0, 0, 0, 0, 0, 0, 0, 0, 0, 0, 0, 0, 0, 0, 0, 0, 0, 0, 0, 0, 0, 0, 0, 0, 0, 0, 0, 0, 0, 0, 0, 0, 0, 0, 0, 0, 0, 0, 0, 0, 0, 0, 0, 0, 0, 0, 0, 0, 0, 0, 0, 0, 0, 0, 0, 0, 0, 0, 0, 0, 0, 0, 0, 0, 0, 0, 0, 0, 0, 0, 0, 0, 0, 0, 0, 0, 0, 0, 0, 0, 0, 0, 0, 0, 0, 0, 0, 0, 0, 0, 0, 0, 0, 0, 0, 0, 0, 0, 0, 0, 0, 0, 0, 0, 0, 0, 0, 0, 0, 0, 0, 0, 0, 0, 0, 0, 0, 0, 0, 0, 0, 0, 0, 0, 0, 0, 0, 0, 0, 0, 0, 0, 0, 0, 0, 0, 0, 0, 0, 0, 0, 0, 0, 0, 0, 0, 0, 0, 0, 0, 0, 0, 0, 0, 0, 0, 0, 0, 0, 0, 0, 0, 0, 0, 0, 0, 0, 0, 0, 0, 0, 0, 0, 1, 0, 0, 0, 0, 0, 0, 0, 0, 0, 0, 0, 0, 0, 0, 0, 0, 0, 0, 0, 0, 0, 0, 0, 0, 0, 0, 0, 0, 0, 0, 2, 0, 0, 0, 0, 0, 0, 0, 0, 0, 0, 0, 0, 0, 0, 0, 0, 0, 0, 0, 0, 0, 0, 0, 0, 0, 0, 0, 0, 0, 1, 0, 0, 0, 0, 0, 0, 0, 0, 0, 0, 0, 0, 0, 0, 0, 0, 0, 0, 0, 0, 0, 0, 0, 0, 0, 0, 0, 0, 0, 0, 0, 0, 0, 0, 0, 0, 0, 0, 0, 0, 0, 0, 0, 0, 0, 0, 0, 0, 0, 0, 0, 0, 0, 0, 0, 0, 0, 0, 0, 0, 0, 0, 0, 0, 0, 0, 0, 0, 0, 0, 0, 0, 0, 0, 0, 0, 0, 0, 0, 0, 0, 0, 0, 0, 0, 0, 0, 0, 0, 0, 0, 0, 0, 0, 0, 0, 0, 0, 0, 0, 0, 0, 0, 0, 0, 0, 0, 0, 0, 0, 0, 0, 0, 0, 0, 0, 0, 0, 0, 0, 0, 0, 0, 0, 0, 0, 0, 0, 0, 0, 0, 0, 0, 0, 0, 0, 0, 0, 0, 0, 0, 0, 0, 0, 0, 0, 0, 0, 0, 0, 0, 0, 0, 0, 0, 0, 0, 0, 0, 0, 0, 0, 0, 0, 0, 0, 0, 0, 0, 0, 2, 0, 0, 0, 0, 0, 0, 0, 0, 0, 0, 0, 0, 0, 0, 0, 0, 0, 0, 0, 0, 0, 0, 0, 0, 0, 0, 0, 0, 0, 0, 0, 2, 0, 0, 0, 0, 0, 0, 0, 0, 0, 0, 0, 0, 0, 0, 0, 0, 0, 0, 0, 0, 0, 0, 0, 0, 0, 0, 0, 0, 0, 0, 0, 0, 0, 0, 0, 0, 0, 0, 0, 0, 0, 0, 0, 0, 0, 0, 0, 0, 0, 0, 0, 0, 0, 0, 0, 0, 0, 0, 0, 0, 0, 0, 2, 2, 0, 2, 0, 0, 0, 0, 2, 2, 2, 0, 0, 0, 0, 2, 2, 0, 2, 2, 2, 2, 2, 2, 2, 2, 2, 2, 2, 2, 2, 2, 0, 2, 0, 2, 2, 2, 2, 2, 2, 2, 2, 0, 0, 2, 0, 0, 0, 0, 0, 0, 0, 0, 0, 0, 0, 0, 0, 0, 0, 0, 0, 0, 0, 0, 0, 0, 0, 0, 0, 0, 0, 0, 0, 0, 0, 0, 2, 2, 2, 2, 2, 0, 2, 2, 2, 2, 2, 2, 2, 2, 2, 0, 0, 2, 2, 2, 2, 2, 2, 2, 2, 0, 2, 2, 0, 0, 0, 0, 0, 0, 0, 0, 0, 0, 0, 0, 0, 0, 0, 0, 0, 0, 0, 0, 0, 0, 0, 0, 0, 0, 0, 0, 0, 0, 0, 0, 0, 0, 0, 0, 0, 0, 0, 0, 0, 0, 0, 0, 0, 0, 0, 0, 0, 0, 0, 0, 0, 0, 0, 0, 0, 0, 0, 0, 0, 0, 0, 0, 0, 0, 0, 0, 0, 0, 0, 0, 0, 0, 0, 0, 0, 0, 0, 0, 0, 0, 0, 0, 0, 0, 0, 0, 0, 0, 0, 0, 0, 0, 0, 0, 0, 0, 0, 0, 0, 0, 0, 0, 0, 0, 0, 0, 0, 0, 0, 0, 0, 0, 0, 0, 0, 0, 0, 0, 0, 0, 0, 0, 0, 0, 0, 0, 0, 0, 0, 0, 0, 0, 0, 0, 0, 0, 0, 0, 0, 0, 0, 0, 0, 0, 0, 0, 0, 0, 0, 0, 0, 0, 0, 0, 0, 0, 0, 0, 0, 0, 0, 0, 0, 0, 0, 0, 0, 0, 0, 0, 0, 0, 0, 0, 0, 0, 0, 0, 0, 0, 0, 0, 0, 0, 0, 0, 0, 0, 0, 0, 0, 0, 0, 0, 0, 0, 0, 0, 0, 0, 0, 0, 0, 0, 0, 0, 0, 0, 0, 0, 0, 0, 0, 0, 0, 0, 0, 0, 0, 0, 0, 0, 0, 0, 0, 0, 0, 0, 0, 0, 0, 0, 0, 0, 0, 0, 0, 0, 0, 0, 0, 0, 0, 0, 0, 0, 0, 0, 0, 0, 0, 0, 0, 0, 0, 0, 0, 0, 0, 0, 0, 0, 0, 0, 0, 0, 0, 0, 0, 0, 0, 0, 0, 0, 0, 0, 0, 0, 0, 0, 0, 0, 0, 0, 0, 0, 0, 0, 0, 0, 0, 0, 0, 0, 0, 0, 0, 0, 0, 0, 0, 0, 0, 0, 0, 0, 0, 0, 0, 0, 0, 0, 0, 0, 0, 0, 0, 0, 0, 0, 0, 0, 0, 0, 0, 0, 0, 0, 0, 0, 0, 0, 0, 0, 0, 0, 0, 0, 0, 0, 0, 0, 0, 0, 0, 0, 0, 0, 0, 0, 0, 0, 0, 0, 0, 0, 0, 0, 0, 0, 0, 0, 0, 0, 0, 0, 0, 0, 0, 0, 0, 0, 0, 0, 0, 0, 0, 0, 0, 0, 0, 0, 2, 2, 2, 0, 0, 2, 2, 2, 0, 0, 0, 2, 2, 2, 0, 0, 0, 2, 2, 2, 2, 2, 0, 0, 2, 2, 2, 2, 0, 0, 2, 2, 2, 2, 2, 2, 2, 2, 2, 2, 2, 2, 2, 2, 2, 2, 2, 2, 2, 2, 2, 2, 2, 2, 2, 2, 2, 2, 2, 2, 2, 2, 2, 2, 2, 2, 2, 2, 2, 2, 2, 2, 2, 2, 2, 2, 2, 2, 2, 2, 2, 2, 2, 2, 2, 2, 2, 2, 2, 2, 2, 2, 2, 2, 2, 2, 2, 2, 2, 2, 2, 2, 2, 2, 2, 2, 2, 2, 2, 2, 2, 2, 2, 2, 2, 2, 2, 2, 2, 2, 2, 2, 2, 2, 2, 2, 2, 2, 2, 2, 2, 2, 2, 2, 2, 2, 2, 2, 2, 2, 2, 2, 2, 2, 2, 2, 2, 2, 2, 2, 2, 2, 2, 2, 2, 2, 2, 2, 2, 2, 2, 2, 2, 2, 2, 2, 2, 2, 2, 2, 2, 2, 2, 2, 2, 2, 2, 2, 2, 2, 2, 2, 2, 2, 2, 2, 2, 2, 2, 2, 2, 2, 2, 2, 2, 2, 2, 2, 2, 2, 2, 2, 2, 2, 2, 2, 2, 2, 2, 2, 2, 2, 2, 2, 2, 2, 2, 2, 2, 2, 2, 2, 2, 2, 2, 0, 0, 0, 0, 0, 0, 0, 0, 0, 0, 0, 0, 0, 0, 0, 0, 0, 0, 2, 0, 0, 0, 0, 0, 0, 2, 0, 0, 0, 0, 0, 0, 0, 0, 0, 0, 0, 0, 0, 0, 0, 0, 0, 0, 0, 0, 0, 0, 0, 0, 0, 0, 0, 0, 0, 0, 2, 0, 0, 0, 0, 0, 0, 0, 2, 2, 2, 2, 2, 2, 2, 2, 2, 2, 2, 2])
me_sphere.materials.append(mat_material_001)
me_sphere.materials.append(mat_material_002)
me_sphere.materials.append(mat_material_003)
me_sphere.use_remesh_preserve_volume = False
me_sphere.use_remesh_preserve_attributes = False
me_sphere.use_mirror_vertex_groups = False
me_sphere.update()

# ---- objects
ob_sphere = bpy.data.objects.new('Sphere', me_sphere)
ob_lamp = bpy.data.objects.new('Lamp', light_lamp)
ob_camera = bpy.data.objects.new('Camera', cam_camera)

# ---- transforms, parenting, visibility, modifiers, constraints
ob_sphere.location = (0.0, 0.0, 0.0)
ob_sphere.lineart.crease_threshold = 0.0
ob_lamp.location = (-0.6305, -0.2684, -0.1459)
ob_lamp.rotation_euler = (0.6503, 0.05522, 1.866)
ob_lamp.lock_rotations_4d = False
ob_lamp.empty_display_type = 'ARROWS'
ob_lamp.color = (0.0, 0.0, 0.0, 0.0)
ob_lamp.lineart.crease_threshold = 0.0
ob_camera.location = (7.481, -6.508, 5.344)
ob_camera.rotation_euler = (1.109, 0.01082, 0.8149)
ob_camera.lock_rotations_4d = False
ob_camera.empty_display_type = 'ARROWS'
ob_camera.color = (0.0, 0.0, 0.0, 0.0)
ob_camera.display_type = 'WIRE'
ob_camera.lineart.crease_threshold = 0.0

# ---- collection membership
col_collection_1.objects.link(ob_sphere)
col_collection_1.objects.link(ob_lamp)
col_collection_1.objects.link(ob_camera)

# ---- scene / render settings (as saved in the file)
scene.camera = ob_camera
scene.frame_start = 1; scene.frame_end = 250; scene.frame_set(1)
scene.render.engine = 'BLENDER_EEVEE_NEXT'
scene.render.image_settings.color_mode = 'RGB'
scene.render.image_settings.compression = 90
scene.render.resolution_percentage = 50
scene.render.dither_intensity = 0.0
scene.render.bake_margin = 2
scene.render.bake_bias = 0.0
scene.cycles.use_denoising = False
scene.cycles.samples = 10
scene.cycles.sampling_pattern = 'TABULATED_SOBOL'
scene.cycles.light_sampling_threshold = 0.0
scene.cycles.use_adaptive_sampling = False
scene.cycles.use_light_tree = False
scene.cycles.blur_glossy = 0.0
scene.cycles.volume_bounces = 1
scene.cycles.pixel_filter_type = 'GAUSSIAN'
scene.cycles.sample_clamp_indirect = 0.0
scene.view_settings.view_transform = 'Standard'
bpy.context.view_layer.update()
